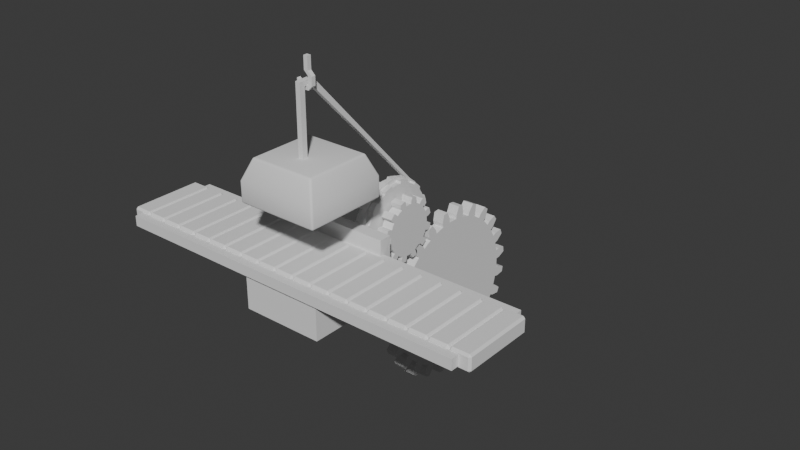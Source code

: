 # Source: Mechanical_Machines.blend  (saved by Blender 4.2.67; exported with 4.5.12 LTS)
import bpy
from mathutils import Matrix  # noqa: F401  (used for matrix-valued properties, if any)

bpy.ops.wm.read_factory_settings(use_empty=True)
scene = bpy.context.scene
scene.name = 'Scene'

# ---- collections
col_mechanical_press = bpy.data.collections.new('Mechanical Press'); scene.collection.children.link(col_mechanical_press)

# ---- node groups
ng_smooth_by_angle = bpy.data.node_groups.new('Smooth by Angle', 'GeometryNodeTree')
_s = ng_smooth_by_angle.interface.new_socket(name='Mesh', in_out='OUTPUT', socket_type='NodeSocketGeometry')
_s = ng_smooth_by_angle.interface.new_socket(name='Mesh', in_out='INPUT', socket_type='NodeSocketGeometry')
_s = ng_smooth_by_angle.interface.new_socket(name='Angle', in_out='INPUT', socket_type='NodeSocketFloat')
_s.subtype = 'ANGLE'
_s.default_value = 0.5236
_s.min_value = 0.0
_s.max_value = 3.142
_s.description = 'Maximum face angle for smooth edges'
_s = ng_smooth_by_angle.interface.new_socket(name='Ignore Sharpness', in_out='INPUT', socket_type='NodeSocketBool')
_s.force_non_field = True
ng_smooth_by_angle.description = 'Set the sharpness of mesh edges based on the angle between the neighboring faces'
ng_smooth_by_angle.is_modifier = True
_N = ng_smooth_by_angle.nodes; _L = ng_smooth_by_angle.links
n0 = _N.new('GeometryNodeSetShadeSmooth'); n0.name = 'Set Shade Smooth'; n0.location = (120, -80)
n0.domain = 'EDGE'
n1 = _N.new('GeometryNodeSetShadeSmooth'); n1.name = 'Set Shade Smooth.001'; n1.location = (300, -80)
n2 = _N.new('NodeGroupOutput'); n2.name = 'Group Output'; n2.location = (480, -80)
n3 = _N.new('GeometryNodeInputMeshEdgeAngle'); n3.name = 'Edge Angle'; n3.location = (-440, -240)
n4 = _N.new('NodeGroupInput'); n4.name = 'Group Input'; n4.location = (-80, -80)
n5 = _N.new('GeometryNodeInputEdgeSmooth'); n5.name = 'Is Edge Smooth'; n5.location = (-260, -120)
n6 = _N.new('GeometryNodeInputShadeSmooth'); n6.name = 'Is Shade Smooth'; n6.location = (-440, -397)
n7 = _N.new('FunctionNodeCompare'); n7.name = 'Compare'; n7.location = (-260, -260)
n7.operation = 'LESS_EQUAL'
n7.inputs[6].default_value = (0.0, 0.0, 0.0, 0.0)
n7.inputs[7].default_value = (0.0, 0.0, 0.0, 0.0)
n8 = _N.new('FunctionNodeBooleanMath'); n8.name = 'Boolean Math.001'; n8.location = (-80, -260)
n9 = _N.new('NodeGroupInput'); n9.name = 'Group Input.001'; n9.location = (-440, -329)
n10 = _N.new('NodeGroupInput'); n10.name = 'Group Input.002'; n10.location = (-259, -189)
n11 = _N.new('FunctionNodeBooleanMath'); n11.name = 'Boolean Math'; n11.location = (-80, -149)
n11.operation = 'OR'
n12 = _N.new('FunctionNodeBooleanMath'); n12.name = 'Boolean Math.002'; n12.location = (-260, -380)
n12.operation = 'OR'
n13 = _N.new('NodeGroupInput'); n13.name = 'Group Input.003'; n13.location = (-440, -460)
_L.new(n3.outputs[0], n7.inputs[0])
_L.new(n1.outputs[0], n2.inputs[0])
_L.new(n9.outputs[1], n7.inputs[1])
_L.new(n7.outputs[0], n8.inputs[0])
_L.new(n4.outputs[0], n0.inputs[0])
_L.new(n0.outputs[0], n1.inputs[0])
_L.new(n8.outputs[0], n0.inputs[2])
_L.new(n10.outputs[2], n11.inputs[1])
_L.new(n5.outputs[0], n11.inputs[0])
_L.new(n11.outputs[0], n0.inputs[1])
_L.new(n13.outputs[2], n12.inputs[1])
_L.new(n6.outputs[0], n12.inputs[0])
_L.new(n12.outputs[0], n8.inputs[1])
n2.is_active_output = True

# ---- world
world_world = bpy.data.worlds.new('World'); scene.world = world_world
world_world.use_nodes = True; world_world.node_tree.nodes.clear()
_N = world_world.node_tree.nodes; _L = world_world.node_tree.links
n0 = _N.new('ShaderNodeOutputWorld'); n0.name = 'World Output'; n0.location = (300, 300)
n1 = _N.new('ShaderNodeBackground'); n1.name = 'Background'; n1.location = (10, 300)
n1.inputs[0].default_value = (0.05088, 0.05088, 0.05088, 1.0)
_L.new(n1.outputs[0], n0.inputs[0])
n0.is_active_output = True
world_world.color = (0.05088, 0.05088, 0.05088)
world_world.sun_shadow_jitter_overblur = 0.0

# ---- meshes
me_cube_002 = bpy.data.meshes.new('Cube.002')
me_cube_002.from_pydata([(0.0, 0.0, 0.0), (0.0, 0.0, 1.0), (2.0, 0.0, 1.0), (2.0, 0.0, 0.0), (0.0, -2.0, 1.0), (0.0, -2.0, 0.0), (2.0, -2.0, 0.0), (2.0, -2.0, 1.0), (0.0, 0.3, 1.0), (0.0, 0.3, 0.0), (2.0, 0.3, 0.0), (2.0, 0.3, 1.0), (2.0, 0.0, 1.5), (0.0, 0.0, 1.5), (2.0, 0.3, 1.5), (0.0, 0.3, 1.5)], [], [(1, 0, 5, 4), (1, 2, 12, 13), (6, 7, 4, 5), (2, 1, 4, 7), (3, 2, 7, 6), (0, 3, 6, 5), (9, 8, 11, 10), (0, 1, 8, 9), (2, 3, 10, 11), (3, 0, 9, 10), (13, 12, 14, 15), (2, 11, 14, 12), (11, 8, 15, 14), (8, 1, 13, 15)])
_uv = me_cube_002.uv_layers.new(name='UVMap')
_uv.uv.foreach_set('vector', [0.625, 0.9375, 0.5, 0.9375, 0.5, 0.9375, 0.625, 0.9375, 0.8125, 0.75, 0.625, 0.75, 0.625, 0.75, 0.8125, 0.75, 0.5, 0.75, 0.625, 0.75, 0.625, 0.9375, 0.5, 0.9375, 0.625, 0.75, 0.8125, 0.75, 0.8125, 0.75, 0.625, 0.75, 0.5, 0.75, 0.625, 0.75, 0.625, 0.75, 0.5, 0.75, 0.5, 0.1875, 0.5, 0.75, 0.5, 0.75, 0.5, 0.1875, 0.5, 0.1875, 0.8125, 0.75, 0.625, 0.75, 0.5, 0.75, 0.5, 0.9375, 0.625, 0.9375, 0.625, 0.9375, 0.5, 0.9375, 0.625, 0.75, 0.5, 0.75, 0.5, 0.75, 0.625, 0.75, 0.5, 0.75, 0.5, 0.1875, 0.5, 0.1875, 0.5, 0.75, 0.8125, 0.75, 0.625, 0.75, 0.625, 0.75, 0.8125, 0.75, 0.625, 0.75, 0.625, 0.75, 0.625, 0.75, 0.625, 0.75, 0.625, 0.75, 0.8125, 0.75, 0.8125, 0.75, 0.625, 0.75, 0.625, 0.9375, 0.625, 0.9375, 0.625, 0.9375, 0.625, 0.9375])
me_cube_002.update()
me_cube_003 = bpy.data.meshes.new('Cube.003')
me_cube_003.from_pydata([(-0.25, -0.9, -0.2), (-0.25, -0.9, 0.2), (-0.25, 0.9, -0.2), (-0.25, 0.9, 0.2), (0.25, -0.9, -0.2), (0.25, -0.9, 0.2), (0.25, 0.9, -0.2), (0.25, 0.9, 0.2)], [], [(0, 1, 3, 2), (2, 3, 7, 6), (6, 7, 5, 4), (4, 5, 1, 0), (2, 6, 4, 0), (7, 3, 1, 5)])
_uv = me_cube_003.uv_layers.new(name='UVMap')
_uv.uv.foreach_set('vector', [0.375, 0.0, 0.625, 0.0, 0.625, 0.25, 0.375, 0.25, 0.375, 0.25, 0.625, 0.25, 0.625, 0.5, 0.375, 0.5, 0.375, 0.5, 0.625, 0.5, 0.625, 0.75, 0.375, 0.75, 0.375, 0.75, 0.625, 0.75, 0.625, 1.0, 0.375, 1.0, 0.125, 0.5, 0.375, 0.5, 0.375, 0.75, 0.125, 0.75, 0.625, 0.5, 0.875, 0.5, 0.875, 0.75, 0.625, 0.75])
me_cube_003.update()
me_cube_004 = bpy.data.meshes.new('Cube.004')
me_cube_004.from_pydata([(-1.0, -1.0, -1.0), (-0.8, -0.8, 5.96e-09), (-1.0, 1.0, -1.0), (-0.8, 0.8, 5.96e-09), (1.0, -1.0, -1.0), (0.8, -0.8, 5.96e-09), (1.0, 1.0, -1.0), (0.8, 0.8, 5.96e-09), (-1.0, -1.0, -0.5), (-1.0, 1.0, -0.5), (1.0, 1.0, -0.5), (1.0, -1.0, -0.5)], [], [(8, 1, 3, 9), (9, 3, 7, 10), (10, 7, 5, 11), (11, 5, 1, 8), (2, 6, 4, 0), (7, 3, 1, 5), (4, 11, 8, 0), (6, 10, 11, 4), (2, 9, 10, 6), (0, 8, 9, 2)])
me_cube_004.polygons.foreach_set('use_smooth', [True] * 10)
_uv = me_cube_004.uv_layers.new(name='UVMap')
_uv.uv.foreach_set('vector', [0.5, 0.0, 0.625, 0.0, 0.625, 0.25, 0.5, 0.25, 0.5, 0.25, 0.625, 0.25, 0.625, 0.5, 0.5, 0.5, 0.5, 0.5, 0.625, 0.5, 0.625, 0.75, 0.5, 0.75, 0.5, 0.75, 0.625, 0.75, 0.625, 1.0, 0.5, 1.0, 0.125, 0.5, 0.375, 0.5, 0.375, 0.75, 0.125, 0.75, 0.625, 0.5, 0.875, 0.5, 0.875, 0.75, 0.625, 0.75, 0.375, 0.75, 0.5, 0.75, 0.5, 1.0, 0.375, 1.0, 0.375, 0.5, 0.5, 0.5, 0.5, 0.75, 0.375, 0.75, 0.375, 0.25, 0.5, 0.25, 0.5, 0.5, 0.375, 0.5, 0.375, 0.0, 0.5, 0.0, 0.5, 0.25, 0.375, 0.25])
me_cube_004.update()
me_gear = bpy.data.meshes.new('Gear')
me_gear.from_pydata([(-0.2, 0.32, -6.453e-08), (-0.2, 0.3173, 0.04177), (-0.2, 0.3091, 0.08282), (-0.2, 0.2956, 0.1225), (-0.2, 0.9, 8.742e-09), (-0.2, 0.8923, 0.1175), (-0.2, 0.8693, 0.2329), (-0.2, 0.8315, 0.3444), (-0.2, 0.9914, 0.1305), (-0.2, 0.9659, 0.2588), (-0.2, 0.9239, 0.3827), (-0.2, 1.085, 0.1796), (-0.2, 1.063, 0.2847), (-0.2, 1.03, 0.3871), (0.2, 0.32, -7.852e-08), (0.2, 0.3173, 0.04177), (0.2, 0.3091, 0.08282), (0.2, 0.2956, 0.1225), (0.2, 0.9, -8.742e-09), (0.2, 0.8923, 0.1175), (0.2, 0.8693, 0.2329), (0.2, 0.8315, 0.3444), (0.2, 0.9914, 0.1305), (0.2, 0.9659, 0.2588), (0.2, 0.9239, 0.3827), (0.2, 1.085, 0.1796), (0.2, 1.063, 0.2847), (0.2, 1.03, 0.3871), (-0.2, 0.2771, 0.16), (-0.2, 0.2539, 0.1948), (-0.2, 0.2263, 0.2263), (-0.2, 0.1948, 0.2539), (-0.2, 0.7794, 0.45), (-0.2, 0.714, 0.5479), (-0.2, 0.6364, 0.6364), (-0.2, 0.5479, 0.714), (-0.2, 0.7934, 0.6088), (-0.2, 0.7071, 0.7071), (-0.2, 0.6088, 0.7934), (-0.2, 0.8501, 0.6981), (-0.2, 0.7778, 0.7778), (-0.2, 0.6981, 0.8501), (0.2, 0.2771, 0.16), (0.2, 0.2539, 0.1948), (0.2, 0.2263, 0.2263), (0.2, 0.1948, 0.2539), (0.2, 0.7794, 0.45), (0.2, 0.714, 0.5479), (0.2, 0.6364, 0.6364), (0.2, 0.5479, 0.714), (0.2, 0.7934, 0.6088), (0.2, 0.7071, 0.7071), (0.2, 0.6088, 0.7934), (0.2, 0.8501, 0.6981), (0.2, 0.7778, 0.7778), (0.2, 0.6981, 0.8501), (-0.2, 0.16, 0.2771), (-0.2, 0.1225, 0.2956), (-0.2, 0.08282, 0.3091), (-0.2, 0.04177, 0.3173), (-0.2, 0.45, 0.7794), (-0.2, 0.3444, 0.8315), (-0.2, 0.2329, 0.8693), (-0.2, 0.1175, 0.8923), (-0.2, 0.3827, 0.9239), (-0.2, 0.2588, 0.9659), (-0.2, 0.1305, 0.9914), (-0.2, 0.3871, 1.03), (-0.2, 0.2847, 1.063), (-0.2, 0.1796, 1.085), (0.2, 0.16, 0.2771), (0.2, 0.1225, 0.2956), (0.2, 0.08282, 0.3091), (0.2, 0.04177, 0.3173), (0.2, 0.45, 0.7794), (0.2, 0.3444, 0.8315), (0.2, 0.2329, 0.8693), (0.2, 0.1175, 0.8923), (0.2, 0.3827, 0.9239), (0.2, 0.2588, 0.9659), (0.2, 0.1305, 0.9914), (0.2, 0.3871, 1.03), (0.2, 0.2847, 1.063), (0.2, 0.1796, 1.085), (-0.2, -6.994e-09, 0.32), (-0.2, -0.04177, 0.3173), (-0.2, -0.08282, 0.3091), (-0.2, -0.1225, 0.2956), (-0.2, -8.742e-09, 0.9), (-0.2, -0.1175, 0.8923), (-0.2, -0.2329, 0.8693), (-0.2, -0.3444, 0.8315), (-0.2, -0.1305, 0.9914), (-0.2, -0.2588, 0.9659), (-0.2, -0.3827, 0.9239), (-0.2, -0.1796, 1.085), (-0.2, -0.2847, 1.063), (-0.2, -0.3871, 1.03), (0.2, 6.994e-09, 0.32), (0.2, -0.04177, 0.3173), (0.2, -0.08282, 0.3091), (0.2, -0.1225, 0.2956), (0.2, 8.742e-09, 0.9), (0.2, -0.1175, 0.8923), (0.2, -0.2329, 0.8693), (0.2, -0.3444, 0.8315), (0.2, -0.1305, 0.9914), (0.2, -0.2588, 0.9659), (0.2, -0.3827, 0.9239), (0.2, -0.1796, 1.085), (0.2, -0.2847, 1.063), (0.2, -0.3871, 1.03), (-0.2, -0.16, 0.2771), (-0.2, -0.1948, 0.2539), (-0.2, -0.2263, 0.2263), (-0.2, -0.2539, 0.1948), (-0.2, -0.45, 0.7794), (-0.2, -0.5479, 0.714), (-0.2, -0.6364, 0.6364), (-0.2, -0.714, 0.5479), (-0.2, -0.6088, 0.7934), (-0.2, -0.7071, 0.7071), (-0.2, -0.7934, 0.6088), (-0.2, -0.6981, 0.8501), (-0.2, -0.7778, 0.7778), (-0.2, -0.8501, 0.6981), (0.2, -0.16, 0.2771), (0.2, -0.1948, 0.2539), (0.2, -0.2263, 0.2263), (0.2, -0.2539, 0.1948), (0.2, -0.45, 0.7794), (0.2, -0.5479, 0.714), (0.2, -0.6364, 0.6364), (0.2, -0.714, 0.5479), (0.2, -0.6088, 0.7934), (0.2, -0.7071, 0.7071), (0.2, -0.7934, 0.6088), (0.2, -0.6981, 0.8501), (0.2, -0.7778, 0.7778), (0.2, -0.8501, 0.6981), (-0.2, -0.2771, 0.16), (-0.2, -0.2956, 0.1225), (-0.2, -0.3091, 0.08282), (-0.2, -0.3173, 0.04177), (-0.2, -0.7794, 0.45), (-0.2, -0.8315, 0.3444), (-0.2, -0.8693, 0.2329), (-0.2, -0.8923, 0.1175), (-0.2, -0.9239, 0.3827), (-0.2, -0.9659, 0.2588), (-0.2, -0.9914, 0.1305), (-0.2, -1.03, 0.3871), (-0.2, -1.063, 0.2847), (-0.2, -1.085, 0.1796), (0.2, -0.2771, 0.16), (0.2, -0.2956, 0.1225), (0.2, -0.3091, 0.08282), (0.2, -0.3173, 0.04177), (0.2, -0.7794, 0.45), (0.2, -0.8315, 0.3444), (0.2, -0.8693, 0.2329), (0.2, -0.8923, 0.1175), (0.2, -0.9239, 0.3827), (0.2, -0.9659, 0.2588), (0.2, -0.9914, 0.1305), (0.2, -1.03, 0.3871), (0.2, -1.063, 0.2847), (0.2, -1.085, 0.1796), (-0.2, -0.32, -6.453e-08), (-0.2, -0.3173, -0.04177), (-0.2, -0.3091, -0.08282), (-0.2, -0.2956, -0.1225), (-0.2, -0.9, 8.742e-09), (-0.2, -0.8923, -0.1175), (-0.2, -0.8693, -0.2329), (-0.2, -0.8315, -0.3444), (-0.2, -0.9914, -0.1305), (-0.2, -0.9659, -0.2588), (-0.2, -0.9239, -0.3827), (-0.2, -1.085, -0.1796), (-0.2, -1.063, -0.2847), (-0.2, -1.03, -0.3871), (0.2, -0.32, -7.852e-08), (0.2, -0.3173, -0.04177), (0.2, -0.3091, -0.08282), (0.2, -0.2956, -0.1225), (0.2, -0.9, -8.742e-09), (0.2, -0.8923, -0.1175), (0.2, -0.8693, -0.2329), (0.2, -0.8315, -0.3444), (0.2, -0.9914, -0.1305), (0.2, -0.9659, -0.2588), (0.2, -0.9239, -0.3827), (0.2, -1.085, -0.1796), (0.2, -1.063, -0.2847), (0.2, -1.03, -0.3871), (-0.2, -0.2771, -0.16), (-0.2, -0.2539, -0.1948), (-0.2, -0.2263, -0.2263), (-0.2, -0.1948, -0.2539), (-0.2, -0.7794, -0.45), (-0.2, -0.714, -0.5479), (-0.2, -0.6364, -0.6364), (-0.2, -0.5479, -0.714), (-0.2, -0.7934, -0.6088), (-0.2, -0.7071, -0.7071), (-0.2, -0.6088, -0.7934), (-0.2, -0.8501, -0.6981), (-0.2, -0.7778, -0.7778), (-0.2, -0.6981, -0.8501), (0.2, -0.2771, -0.16), (0.2, -0.2539, -0.1948), (0.2, -0.2263, -0.2263), (0.2, -0.1948, -0.2539), (0.2, -0.7794, -0.45), (0.2, -0.714, -0.5479), (0.2, -0.6364, -0.6364), (0.2, -0.5479, -0.714), (0.2, -0.7934, -0.6088), (0.2, -0.7071, -0.7071), (0.2, -0.6088, -0.7934), (0.2, -0.8501, -0.6981), (0.2, -0.7778, -0.7778), (0.2, -0.6981, -0.8501), (-0.2, -0.16, -0.2771), (-0.2, -0.1225, -0.2956), (-0.2, -0.08282, -0.3091), (-0.2, -0.04177, -0.3173), (-0.2, -0.45, -0.7794), (-0.2, -0.3444, -0.8315), (-0.2, -0.2329, -0.8693), (-0.2, -0.1175, -0.8923), (-0.2, -0.3827, -0.9239), (-0.2, -0.2588, -0.9659), (-0.2, -0.1305, -0.9914), (-0.2, -0.3871, -1.03), (-0.2, -0.2847, -1.063), (-0.2, -0.1796, -1.085), (0.2, -0.16, -0.2771), (0.2, -0.1225, -0.2956), (0.2, -0.08282, -0.3091), (0.2, -0.04177, -0.3173), (0.2, -0.45, -0.7794), (0.2, -0.3444, -0.8315), (0.2, -0.2329, -0.8693), (0.2, -0.1175, -0.8923), (0.2, -0.3827, -0.9239), (0.2, -0.2588, -0.9659), (0.2, -0.1305, -0.9914), (0.2, -0.3871, -1.03), (0.2, -0.2847, -1.063), (0.2, -0.1796, -1.085), (-0.2, -6.994e-09, -0.32), (-0.2, 0.04177, -0.3173), (-0.2, 0.08282, -0.3091), (-0.2, 0.1225, -0.2956), (-0.2, -8.742e-09, -0.9), (-0.2, 0.1175, -0.8923), (-0.2, 0.2329, -0.8693), (-0.2, 0.3444, -0.8315), (-0.2, 0.1305, -0.9914), (-0.2, 0.2588, -0.9659), (-0.2, 0.3827, -0.9239), (-0.2, 0.1796, -1.085), (-0.2, 0.2847, -1.063), (-0.2, 0.3871, -1.03), (0.2, 6.994e-09, -0.32), (0.2, 0.04177, -0.3173), (0.2, 0.08282, -0.3091), (0.2, 0.1225, -0.2956), (0.2, 8.742e-09, -0.9), (0.2, 0.1175, -0.8923), (0.2, 0.2329, -0.8693), (0.2, 0.3444, -0.8315), (0.2, 0.1305, -0.9914), (0.2, 0.2588, -0.9659), (0.2, 0.3827, -0.9239), (0.2, 0.1796, -1.085), (0.2, 0.2847, -1.063), (0.2, 0.3871, -1.03), (-0.2, 0.16, -0.2771), (-0.2, 0.1948, -0.2539), (-0.2, 0.2263, -0.2263), (-0.2, 0.2539, -0.1948), (-0.2, 0.45, -0.7794), (-0.2, 0.5479, -0.714), (-0.2, 0.6364, -0.6364), (-0.2, 0.714, -0.5479), (-0.2, 0.6088, -0.7934), (-0.2, 0.7071, -0.7071), (-0.2, 0.7934, -0.6088), (-0.2, 0.6981, -0.8501), (-0.2, 0.7778, -0.7778), (-0.2, 0.8501, -0.6981), (0.2, 0.16, -0.2771), (0.2, 0.1948, -0.2539), (0.2, 0.2263, -0.2263), (0.2, 0.2539, -0.1948), (0.2, 0.45, -0.7794), (0.2, 0.5479, -0.714), (0.2, 0.6364, -0.6364), (0.2, 0.714, -0.5479), (0.2, 0.6088, -0.7934), (0.2, 0.7071, -0.7071), (0.2, 0.7934, -0.6088), (0.2, 0.6981, -0.8501), (0.2, 0.7778, -0.7778), (0.2, 0.8501, -0.6981), (-0.2, 0.2771, -0.16), (-0.2, 0.2956, -0.1225), (-0.2, 0.3091, -0.08282), (-0.2, 0.3173, -0.04177), (-0.2, 0.7794, -0.45), (-0.2, 0.8315, -0.3444), (-0.2, 0.8693, -0.2329), (-0.2, 0.8923, -0.1175), (-0.2, 0.9239, -0.3827), (-0.2, 0.9659, -0.2588), (-0.2, 0.9914, -0.1305), (-0.2, 1.03, -0.3871), (-0.2, 1.063, -0.2847), (-0.2, 1.085, -0.1796), (0.2, 0.2771, -0.16), (0.2, 0.2956, -0.1225), (0.2, 0.3091, -0.08282), (0.2, 0.3173, -0.04177), (0.2, 0.7794, -0.45), (0.2, 0.8315, -0.3444), (0.2, 0.8693, -0.2329), (0.2, 0.8923, -0.1175), (0.2, 0.9239, -0.3827), (0.2, 0.9659, -0.2588), (0.2, 0.9914, -0.1305), (0.2, 1.03, -0.3871), (0.2, 1.063, -0.2847), (0.2, 1.085, -0.1796), (-0.2, 1.788e-07, -1.539e-07), (0.2, 1.863e-07, -1.711e-07)], [], [(4, 0, 1, 5), (5, 1, 2, 6), (6, 2, 3, 7), (8, 5, 6, 9), (9, 6, 7, 10), (11, 8, 9, 12), (12, 9, 10, 13), (14, 18, 19, 15), (15, 19, 20, 16), (16, 20, 21, 17), (19, 22, 23, 20), (20, 23, 24, 21), (22, 25, 26, 23), (23, 26, 27, 24), (18, 4, 5, 19), (19, 5, 8, 22), (22, 8, 11, 25), (25, 11, 12, 26), (26, 12, 13, 27), (27, 13, 10, 24), (24, 10, 7, 21), (32, 28, 29, 33), (33, 29, 30, 34), (34, 30, 31, 35), (36, 33, 34, 37), (37, 34, 35, 38), (39, 36, 37, 40), (40, 37, 38, 41), (42, 46, 47, 43), (43, 47, 48, 44), (44, 48, 49, 45), (47, 50, 51, 48), (48, 51, 52, 49), (50, 53, 54, 51), (51, 54, 55, 52), (46, 32, 33, 47), (47, 33, 36, 50), (50, 36, 39, 53), (53, 39, 40, 54), (54, 40, 41, 55), (55, 41, 38, 52), (52, 38, 35, 49), (3, 28, 32, 7), (7, 32, 46, 21), (21, 46, 42, 17), (60, 56, 57, 61), (61, 57, 58, 62), (62, 58, 59, 63), (64, 61, 62, 65), (65, 62, 63, 66), (67, 64, 65, 68), (68, 65, 66, 69), (70, 74, 75, 71), (71, 75, 76, 72), (72, 76, 77, 73), (75, 78, 79, 76), (76, 79, 80, 77), (78, 81, 82, 79), (79, 82, 83, 80), (74, 60, 61, 75), (75, 61, 64, 78), (78, 64, 67, 81), (81, 67, 68, 82), (82, 68, 69, 83), (83, 69, 66, 80), (80, 66, 63, 77), (31, 56, 60, 35), (35, 60, 74, 49), (49, 74, 70, 45), (88, 84, 85, 89), (89, 85, 86, 90), (90, 86, 87, 91), (92, 89, 90, 93), (93, 90, 91, 94), (95, 92, 93, 96), (96, 93, 94, 97), (98, 102, 103, 99), (99, 103, 104, 100), (100, 104, 105, 101), (103, 106, 107, 104), (104, 107, 108, 105), (106, 109, 110, 107), (107, 110, 111, 108), (102, 88, 89, 103), (103, 89, 92, 106), (106, 92, 95, 109), (109, 95, 96, 110), (110, 96, 97, 111), (111, 97, 94, 108), (108, 94, 91, 105), (59, 84, 88, 63), (63, 88, 102, 77), (77, 102, 98, 73), (116, 112, 113, 117), (117, 113, 114, 118), (118, 114, 115, 119), (120, 117, 118, 121), (121, 118, 119, 122), (123, 120, 121, 124), (124, 121, 122, 125), (126, 130, 131, 127), (127, 131, 132, 128), (128, 132, 133, 129), (131, 134, 135, 132), (132, 135, 136, 133), (134, 137, 138, 135), (135, 138, 139, 136), (130, 116, 117, 131), (131, 117, 120, 134), (134, 120, 123, 137), (137, 123, 124, 138), (138, 124, 125, 139), (139, 125, 122, 136), (136, 122, 119, 133), (87, 112, 116, 91), (91, 116, 130, 105), (105, 130, 126, 101), (144, 140, 141, 145), (145, 141, 142, 146), (146, 142, 143, 147), (148, 145, 146, 149), (149, 146, 147, 150), (151, 148, 149, 152), (152, 149, 150, 153), (154, 158, 159, 155), (155, 159, 160, 156), (156, 160, 161, 157), (159, 162, 163, 160), (160, 163, 164, 161), (162, 165, 166, 163), (163, 166, 167, 164), (158, 144, 145, 159), (159, 145, 148, 162), (162, 148, 151, 165), (165, 151, 152, 166), (166, 152, 153, 167), (167, 153, 150, 164), (164, 150, 147, 161), (115, 140, 144, 119), (119, 144, 158, 133), (133, 158, 154, 129), (172, 168, 169, 173), (173, 169, 170, 174), (174, 170, 171, 175), (176, 173, 174, 177), (177, 174, 175, 178), (179, 176, 177, 180), (180, 177, 178, 181), (182, 186, 187, 183), (183, 187, 188, 184), (184, 188, 189, 185), (187, 190, 191, 188), (188, 191, 192, 189), (190, 193, 194, 191), (191, 194, 195, 192), (186, 172, 173, 187), (187, 173, 176, 190), (190, 176, 179, 193), (193, 179, 180, 194), (194, 180, 181, 195), (195, 181, 178, 192), (192, 178, 175, 189), (143, 168, 172, 147), (147, 172, 186, 161), (161, 186, 182, 157), (200, 196, 197, 201), (201, 197, 198, 202), (202, 198, 199, 203), (204, 201, 202, 205), (205, 202, 203, 206), (207, 204, 205, 208), (208, 205, 206, 209), (210, 214, 215, 211), (211, 215, 216, 212), (212, 216, 217, 213), (215, 218, 219, 216), (216, 219, 220, 217), (218, 221, 222, 219), (219, 222, 223, 220), (214, 200, 201, 215), (215, 201, 204, 218), (218, 204, 207, 221), (221, 207, 208, 222), (222, 208, 209, 223), (223, 209, 206, 220), (220, 206, 203, 217), (171, 196, 200, 175), (175, 200, 214, 189), (189, 214, 210, 185), (228, 224, 225, 229), (229, 225, 226, 230), (230, 226, 227, 231), (232, 229, 230, 233), (233, 230, 231, 234), (235, 232, 233, 236), (236, 233, 234, 237), (238, 242, 243, 239), (239, 243, 244, 240), (240, 244, 245, 241), (243, 246, 247, 244), (244, 247, 248, 245), (246, 249, 250, 247), (247, 250, 251, 248), (242, 228, 229, 243), (243, 229, 232, 246), (246, 232, 235, 249), (249, 235, 236, 250), (250, 236, 237, 251), (251, 237, 234, 248), (248, 234, 231, 245), (199, 224, 228, 203), (203, 228, 242, 217), (217, 242, 238, 213), (256, 252, 253, 257), (257, 253, 254, 258), (258, 254, 255, 259), (260, 257, 258, 261), (261, 258, 259, 262), (263, 260, 261, 264), (264, 261, 262, 265), (266, 270, 271, 267), (267, 271, 272, 268), (268, 272, 273, 269), (271, 274, 275, 272), (272, 275, 276, 273), (274, 277, 278, 275), (275, 278, 279, 276), (270, 256, 257, 271), (271, 257, 260, 274), (274, 260, 263, 277), (277, 263, 264, 278), (278, 264, 265, 279), (279, 265, 262, 276), (276, 262, 259, 273), (227, 252, 256, 231), (231, 256, 270, 245), (245, 270, 266, 241), (284, 280, 281, 285), (285, 281, 282, 286), (286, 282, 283, 287), (288, 285, 286, 289), (289, 286, 287, 290), (291, 288, 289, 292), (292, 289, 290, 293), (294, 298, 299, 295), (295, 299, 300, 296), (296, 300, 301, 297), (299, 302, 303, 300), (300, 303, 304, 301), (302, 305, 306, 303), (303, 306, 307, 304), (298, 284, 285, 299), (299, 285, 288, 302), (302, 288, 291, 305), (305, 291, 292, 306), (306, 292, 293, 307), (307, 293, 290, 304), (304, 290, 287, 301), (255, 280, 284, 259), (259, 284, 298, 273), (273, 298, 294, 269), (312, 308, 309, 313), (313, 309, 310, 314), (314, 310, 311, 315), (316, 313, 314, 317), (317, 314, 315, 318), (319, 316, 317, 320), (320, 317, 318, 321), (322, 326, 327, 323), (323, 327, 328, 324), (324, 328, 329, 325), (327, 330, 331, 328), (328, 331, 332, 329), (330, 333, 334, 331), (331, 334, 335, 332), (326, 312, 313, 327), (327, 313, 316, 330), (330, 316, 319, 333), (333, 319, 320, 334), (334, 320, 321, 335), (335, 321, 318, 332), (332, 318, 315, 329), (283, 308, 312, 287), (287, 312, 326, 301), (301, 326, 322, 297), (311, 0, 4, 315), (315, 4, 18, 329), (329, 18, 14, 325), (169, 168, 336), (100, 101, 337), (128, 129, 337), (197, 196, 336), (156, 157, 337), (225, 224, 336), (184, 185, 337), (253, 252, 336), (17, 42, 337), (325, 14, 337), (212, 213, 337), (281, 280, 336), (45, 70, 337), (14, 15, 337), (240, 241, 337), (309, 308, 336), (73, 98, 337), (43, 44, 337), (268, 269, 337), (101, 126, 337), (71, 72, 337), (296, 297, 337), (129, 154, 337), (99, 100, 337), (324, 325, 337), (127, 128, 337), (157, 182, 337), (155, 156, 337), (185, 210, 337), (183, 184, 337), (213, 238, 337), (28, 3, 336), (0, 311, 336), (211, 212, 337), (241, 266, 337), (56, 31, 336), (239, 240, 337), (269, 294, 337), (84, 59, 336), (267, 268, 337), (297, 322, 337), (112, 87, 336), (295, 296, 337), (140, 115, 336), (42, 43, 337), (323, 324, 337), (168, 143, 336), (70, 71, 337), (72, 73, 337), (141, 140, 336), (113, 112, 336), (44, 45, 337), (310, 309, 336), (85, 84, 336), (282, 281, 336), (57, 56, 336), (254, 253, 336), (29, 28, 336), (226, 225, 336), (15, 16, 337), (198, 197, 336), (170, 169, 336), (142, 141, 336), (114, 113, 336), (311, 310, 336), (86, 85, 336), (283, 282, 336), (58, 57, 336), (255, 254, 336), (30, 29, 336), (227, 226, 336), (16, 17, 337), (199, 198, 336), (171, 170, 336), (1, 0, 336), (143, 142, 336), (115, 114, 336), (87, 86, 336), (59, 58, 336), (31, 30, 336), (2, 1, 336), (3, 2, 336), (322, 323, 337), (294, 295, 337), (266, 267, 337), (238, 239, 337), (210, 211, 337), (308, 283, 336), (182, 183, 337), (280, 255, 336), (154, 155, 337), (252, 227, 336), (126, 127, 337), (224, 199, 336), (98, 99, 337), (196, 171, 336)])
me_gear.update()
me_gear_001 = bpy.data.meshes.new('Gear.001')
me_gear_001.from_pydata([(-0.2, -4.768e-08, -0.3), (-0.2, 0.03916, -0.2974), (-0.2, 0.07765, -0.2898), (-0.2, 0.1148, -0.2772), (-0.2, 0.0, -1.0), (-0.2, 0.1305, -0.9914), (-0.2, 0.2588, -0.9659), (-0.2, 0.3827, -0.9239), (-0.2, 0.1305, -0.9914), (-0.2, 0.2588, -0.9659), (-0.2, 0.3827, -0.9239), (-0.2, 0.1551, -1.038), (-0.2, 0.2718, -1.014), (-0.2, 0.3849, -0.9769), (0.2, -4.768e-08, -0.3), (0.2, 0.03916, -0.2974), (0.2, 0.07765, -0.2898), (0.2, 0.1148, -0.2772), (0.2, 0.0, -1.0), (0.2, 0.1305, -0.9914), (0.2, 0.2588, -0.9659), (0.2, 0.3827, -0.9239), (0.2, 0.1305, -0.9914), (0.2, 0.2588, -0.9659), (0.2, 0.3827, -0.9239), (0.2, 0.1551, -1.038), (0.2, 0.2718, -1.014), (0.2, 0.3849, -0.9769), (-0.2, 0.15, -0.2598), (-0.2, 0.1826, -0.238), (-0.2, 0.2121, -0.2121), (-0.2, 0.238, -0.1826), (-0.2, 0.5, -0.866), (-0.2, 0.6088, -0.7934), (-0.2, 0.7071, -0.7071), (-0.2, 0.7934, -0.6088), (-0.2, 0.6088, -0.7934), (-0.2, 0.7071, -0.7071), (-0.2, 0.7934, -0.6088), (-0.2, 0.6535, -0.8218), (-0.2, 0.7425, -0.7425), (-0.2, 0.8218, -0.6535), (0.2, 0.15, -0.2598), (0.2, 0.1826, -0.238), (0.2, 0.2121, -0.2121), (0.2, 0.238, -0.1826), (0.2, 0.5, -0.866), (0.2, 0.6088, -0.7934), (0.2, 0.7071, -0.7071), (0.2, 0.7934, -0.6088), (0.2, 0.6088, -0.7934), (0.2, 0.7071, -0.7071), (0.2, 0.7934, -0.6088), (0.2, 0.6535, -0.8218), (0.2, 0.7425, -0.7425), (0.2, 0.8218, -0.6535), (-0.2, 0.2598, -0.15), (-0.2, 0.2772, -0.1148), (-0.2, 0.2898, -0.07765), (-0.2, 0.2974, -0.03916), (-0.2, 0.866, -0.5), (-0.2, 0.9239, -0.3827), (-0.2, 0.9659, -0.2588), (-0.2, 0.9914, -0.1305), (-0.2, 0.9239, -0.3827), (-0.2, 0.9659, -0.2588), (-0.2, 0.9914, -0.1305), (-0.2, 0.9769, -0.3849), (-0.2, 1.014, -0.2718), (-0.2, 1.038, -0.1551), (0.2, 0.2598, -0.15), (0.2, 0.2772, -0.1148), (0.2, 0.2898, -0.07765), (0.2, 0.2974, -0.03916), (0.2, 0.866, -0.5), (0.2, 0.9239, -0.3827), (0.2, 0.9659, -0.2588), (0.2, 0.9914, -0.1305), (0.2, 0.9239, -0.3827), (0.2, 0.9659, -0.2588), (0.2, 0.9914, -0.1305), (0.2, 0.9769, -0.3849), (0.2, 1.014, -0.2718), (0.2, 1.038, -0.1551), (-0.2, 0.3, 6.247e-08), (-0.2, 0.2974, 0.03916), (-0.2, 0.2898, 0.07765), (-0.2, 0.2772, 0.1148), (-0.2, 1.0, -1.51e-08), (-0.2, 0.9914, 0.1305), (-0.2, 0.9659, 0.2588), (-0.2, 0.9239, 0.3827), (-0.2, 0.9914, 0.1305), (-0.2, 0.9659, 0.2588), (-0.2, 0.9239, 0.3827), (-0.2, 1.038, 0.1551), (-0.2, 1.014, 0.2718), (-0.2, 0.9769, 0.3849), (0.2, 0.3, 8.059e-08), (0.2, 0.2974, 0.03916), (0.2, 0.2898, 0.07765), (0.2, 0.2772, 0.1148), (0.2, 1.0, 1.51e-08), (0.2, 0.9914, 0.1305), (0.2, 0.9659, 0.2588), (0.2, 0.9239, 0.3827), (0.2, 0.9914, 0.1305), (0.2, 0.9659, 0.2588), (0.2, 0.9239, 0.3827), (0.2, 1.038, 0.1551), (0.2, 1.014, 0.2718), (0.2, 0.9769, 0.3849), (-0.2, 0.2598, 0.15), (-0.2, 0.238, 0.1826), (-0.2, 0.2121, 0.2121), (-0.2, 0.1826, 0.238), (-0.2, 0.866, 0.5), (-0.2, 0.7934, 0.6088), (-0.2, 0.7071, 0.7071), (-0.2, 0.6088, 0.7934), (-0.2, 0.7934, 0.6088), (-0.2, 0.7071, 0.7071), (-0.2, 0.6088, 0.7934), (-0.2, 0.8218, 0.6535), (-0.2, 0.7425, 0.7425), (-0.2, 0.6535, 0.8218), (0.2, 0.2598, 0.15), (0.2, 0.238, 0.1826), (0.2, 0.2121, 0.2121), (0.2, 0.1826, 0.238), (0.2, 0.866, 0.5), (0.2, 0.7934, 0.6088), (0.2, 0.7071, 0.7071), (0.2, 0.6088, 0.7934), (0.2, 0.7934, 0.6088), (0.2, 0.7071, 0.7071), (0.2, 0.6088, 0.7934), (0.2, 0.8218, 0.6535), (0.2, 0.7425, 0.7425), (0.2, 0.6535, 0.8218), (-0.2, 0.15, 0.2598), (-0.2, 0.1148, 0.2772), (-0.2, 0.07765, 0.2898), (-0.2, 0.03916, 0.2974), (-0.2, 0.5, 0.866), (-0.2, 0.3827, 0.9239), (-0.2, 0.2588, 0.9659), (-0.2, 0.1305, 0.9914), (-0.2, 0.3827, 0.9239), (-0.2, 0.2588, 0.9659), (-0.2, 0.1305, 0.9914), (-0.2, 0.3849, 0.9769), (-0.2, 0.2718, 1.014), (-0.2, 0.1551, 1.038), (0.2, 0.15, 0.2598), (0.2, 0.1148, 0.2772), (0.2, 0.07765, 0.2898), (0.2, 0.03916, 0.2974), (0.2, 0.5, 0.866), (0.2, 0.3827, 0.9239), (0.2, 0.2588, 0.9659), (0.2, 0.1305, 0.9914), (0.2, 0.3827, 0.9239), (0.2, 0.2588, 0.9659), (0.2, 0.1305, 0.9914), (0.2, 0.3849, 0.9769), (0.2, 0.2718, 1.014), (0.2, 0.1551, 1.038), (-0.2, -4.768e-08, 0.3), (-0.2, -0.03916, 0.2974), (-0.2, -0.07765, 0.2898), (-0.2, -0.1148, 0.2772), (-0.2, 1.225e-16, 1.0), (-0.2, -0.1305, 0.9914), (-0.2, -0.2588, 0.9659), (-0.2, -0.3827, 0.9239), (-0.2, -0.1305, 0.9914), (-0.2, -0.2588, 0.9659), (-0.2, -0.3827, 0.9239), (-0.2, -0.1551, 1.038), (-0.2, -0.2718, 1.014), (-0.2, -0.3849, 0.9769), (0.2, -4.768e-08, 0.3), (0.2, -0.03916, 0.2974), (0.2, -0.07765, 0.2898), (0.2, -0.1148, 0.2772), (0.2, 1.225e-16, 1.0), (0.2, -0.1305, 0.9914), (0.2, -0.2588, 0.9659), (0.2, -0.3827, 0.9239), (0.2, -0.1305, 0.9914), (0.2, -0.2588, 0.9659), (0.2, -0.3827, 0.9239), (0.2, -0.1551, 1.038), (0.2, -0.2718, 1.014), (0.2, -0.3849, 0.9769), (-0.2, -0.15, 0.2598), (-0.2, -0.1826, 0.238), (-0.2, -0.2121, 0.2121), (-0.2, -0.238, 0.1826), (-0.2, -0.5, 0.866), (-0.2, -0.6088, 0.7934), (-0.2, -0.7071, 0.7071), (-0.2, -0.7934, 0.6088), (-0.2, -0.6088, 0.7934), (-0.2, -0.7071, 0.7071), (-0.2, -0.7934, 0.6088), (-0.2, -0.6535, 0.8218), (-0.2, -0.7425, 0.7425), (-0.2, -0.8218, 0.6535), (0.2, -0.15, 0.2598), (0.2, -0.1826, 0.238), (0.2, -0.2121, 0.2121), (0.2, -0.238, 0.1826), (0.2, -0.5, 0.866), (0.2, -0.6088, 0.7934), (0.2, -0.7071, 0.7071), (0.2, -0.7934, 0.6088), (0.2, -0.6088, 0.7934), (0.2, -0.7071, 0.7071), (0.2, -0.7934, 0.6088), (0.2, -0.6535, 0.8218), (0.2, -0.7425, 0.7425), (0.2, -0.8218, 0.6535), (-0.2, -0.2598, 0.15), (-0.2, -0.2772, 0.1148), (-0.2, -0.2898, 0.07765), (-0.2, -0.2974, 0.03916), (-0.2, -0.866, 0.5), (-0.2, -0.9239, 0.3827), (-0.2, -0.9659, 0.2588), (-0.2, -0.9914, 0.1305), (-0.2, -0.9239, 0.3827), (-0.2, -0.9659, 0.2588), (-0.2, -0.9914, 0.1305), (-0.2, -0.9769, 0.3849), (-0.2, -1.014, 0.2718), (-0.2, -1.038, 0.1551), (0.2, -0.2598, 0.15), (0.2, -0.2772, 0.1148), (0.2, -0.2898, 0.07765), (0.2, -0.2974, 0.03916), (0.2, -0.866, 0.5), (0.2, -0.9239, 0.3827), (0.2, -0.9659, 0.2588), (0.2, -0.9914, 0.1305), (0.2, -0.9239, 0.3827), (0.2, -0.9659, 0.2588), (0.2, -0.9914, 0.1305), (0.2, -0.9769, 0.3849), (0.2, -1.014, 0.2718), (0.2, -1.038, 0.1551), (-0.2, -0.3, 6.247e-08), (-0.2, -0.2974, -0.03916), (-0.2, -0.2898, -0.07765), (-0.2, -0.2772, -0.1148), (-0.2, -1.0, -1.51e-08), (-0.2, -0.9914, -0.1305), (-0.2, -0.9659, -0.2588), (-0.2, -0.9239, -0.3827), (-0.2, -0.9914, -0.1305), (-0.2, -0.9659, -0.2588), (-0.2, -0.9239, -0.3827), (-0.2, -1.038, -0.1551), (-0.2, -1.014, -0.2718), (-0.2, -0.9769, -0.3849), (0.2, -0.3, 8.059e-08), (0.2, -0.2974, -0.03916), (0.2, -0.2898, -0.07765), (0.2, -0.2772, -0.1148), (0.2, -1.0, 1.51e-08), (0.2, -0.9914, -0.1305), (0.2, -0.9659, -0.2588), (0.2, -0.9239, -0.3827), (0.2, -0.9914, -0.1305), (0.2, -0.9659, -0.2588), (0.2, -0.9239, -0.3827), (0.2, -1.038, -0.1551), (0.2, -1.014, -0.2718), (0.2, -0.9769, -0.3849), (-0.2, -0.2598, -0.15), (-0.2, -0.238, -0.1826), (-0.2, -0.2121, -0.2121), (-0.2, -0.1826, -0.238), (-0.2, -0.866, -0.5), (-0.2, -0.7934, -0.6088), (-0.2, -0.7071, -0.7071), (-0.2, -0.6088, -0.7934), (-0.2, -0.7934, -0.6088), (-0.2, -0.7071, -0.7071), (-0.2, -0.6088, -0.7934), (-0.2, -0.8218, -0.6535), (-0.2, -0.7425, -0.7425), (-0.2, -0.6535, -0.8218), (0.2, -0.2598, -0.15), (0.2, -0.238, -0.1826), (0.2, -0.2121, -0.2121), (0.2, -0.1826, -0.238), (0.2, -0.866, -0.5), (0.2, -0.7934, -0.6088), (0.2, -0.7071, -0.7071), (0.2, -0.6088, -0.7934), (0.2, -0.7934, -0.6088), (0.2, -0.7071, -0.7071), (0.2, -0.6088, -0.7934), (0.2, -0.8218, -0.6535), (0.2, -0.7425, -0.7425), (0.2, -0.6535, -0.8218), (-0.2, -0.15, -0.2598), (-0.2, -0.1148, -0.2772), (-0.2, -0.07765, -0.2898), (-0.2, -0.03916, -0.2974), (-0.2, -0.5, -0.866), (-0.2, -0.3827, -0.9239), (-0.2, -0.2588, -0.9659), (-0.2, -0.1305, -0.9914), (-0.2, -0.3827, -0.9239), (-0.2, -0.2588, -0.9659), (-0.2, -0.1305, -0.9914), (-0.2, -0.3849, -0.9769), (-0.2, -0.2718, -1.014), (-0.2, -0.1551, -1.038), (0.2, -0.15, -0.2598), (0.2, -0.1148, -0.2772), (0.2, -0.07765, -0.2898), (0.2, -0.03916, -0.2974), (0.2, -0.5, -0.866), (0.2, -0.3827, -0.9239), (0.2, -0.2588, -0.9659), (0.2, -0.1305, -0.9914), (0.2, -0.3827, -0.9239), (0.2, -0.2588, -0.9659), (0.2, -0.1305, -0.9914), (0.2, -0.3849, -0.9769), (0.2, -0.2718, -1.014), (0.2, -0.1551, -1.038), (-0.2, -2.592e-08, 1.175e-07), (0.2, -2.592e-08, 1.29e-07)], [], [(4, 0, 1, 5), (5, 1, 2, 6), (6, 2, 3, 7), (8, 5, 6, 9), (9, 6, 7, 10), (11, 8, 9, 12), (12, 9, 10, 13), (14, 18, 19, 15), (15, 19, 20, 16), (16, 20, 21, 17), (19, 22, 23, 20), (20, 23, 24, 21), (22, 25, 26, 23), (23, 26, 27, 24), (18, 4, 5, 19), (19, 5, 8, 22), (22, 8, 11, 25), (25, 11, 12, 26), (26, 12, 13, 27), (27, 13, 10, 24), (24, 10, 7, 21), (32, 28, 29, 33), (33, 29, 30, 34), (34, 30, 31, 35), (36, 33, 34, 37), (37, 34, 35, 38), (39, 36, 37, 40), (40, 37, 38, 41), (42, 46, 47, 43), (43, 47, 48, 44), (44, 48, 49, 45), (47, 50, 51, 48), (48, 51, 52, 49), (50, 53, 54, 51), (51, 54, 55, 52), (46, 32, 33, 47), (47, 33, 36, 50), (50, 36, 39, 53), (53, 39, 40, 54), (54, 40, 41, 55), (55, 41, 38, 52), (52, 38, 35, 49), (3, 28, 32, 7), (7, 32, 46, 21), (21, 46, 42, 17), (60, 56, 57, 61), (61, 57, 58, 62), (62, 58, 59, 63), (64, 61, 62, 65), (65, 62, 63, 66), (67, 64, 65, 68), (68, 65, 66, 69), (70, 74, 75, 71), (71, 75, 76, 72), (72, 76, 77, 73), (75, 78, 79, 76), (76, 79, 80, 77), (78, 81, 82, 79), (79, 82, 83, 80), (74, 60, 61, 75), (75, 61, 64, 78), (78, 64, 67, 81), (81, 67, 68, 82), (82, 68, 69, 83), (83, 69, 66, 80), (80, 66, 63, 77), (31, 56, 60, 35), (35, 60, 74, 49), (49, 74, 70, 45), (88, 84, 85, 89), (89, 85, 86, 90), (90, 86, 87, 91), (92, 89, 90, 93), (93, 90, 91, 94), (95, 92, 93, 96), (96, 93, 94, 97), (98, 102, 103, 99), (99, 103, 104, 100), (100, 104, 105, 101), (103, 106, 107, 104), (104, 107, 108, 105), (106, 109, 110, 107), (107, 110, 111, 108), (102, 88, 89, 103), (103, 89, 92, 106), (106, 92, 95, 109), (109, 95, 96, 110), (110, 96, 97, 111), (111, 97, 94, 108), (108, 94, 91, 105), (59, 84, 88, 63), (63, 88, 102, 77), (77, 102, 98, 73), (116, 112, 113, 117), (117, 113, 114, 118), (118, 114, 115, 119), (120, 117, 118, 121), (121, 118, 119, 122), (123, 120, 121, 124), (124, 121, 122, 125), (126, 130, 131, 127), (127, 131, 132, 128), (128, 132, 133, 129), (131, 134, 135, 132), (132, 135, 136, 133), (134, 137, 138, 135), (135, 138, 139, 136), (130, 116, 117, 131), (131, 117, 120, 134), (134, 120, 123, 137), (137, 123, 124, 138), (138, 124, 125, 139), (139, 125, 122, 136), (136, 122, 119, 133), (87, 112, 116, 91), (91, 116, 130, 105), (105, 130, 126, 101), (144, 140, 141, 145), (145, 141, 142, 146), (146, 142, 143, 147), (148, 145, 146, 149), (149, 146, 147, 150), (151, 148, 149, 152), (152, 149, 150, 153), (154, 158, 159, 155), (155, 159, 160, 156), (156, 160, 161, 157), (159, 162, 163, 160), (160, 163, 164, 161), (162, 165, 166, 163), (163, 166, 167, 164), (158, 144, 145, 159), (159, 145, 148, 162), (162, 148, 151, 165), (165, 151, 152, 166), (166, 152, 153, 167), (167, 153, 150, 164), (164, 150, 147, 161), (115, 140, 144, 119), (119, 144, 158, 133), (133, 158, 154, 129), (172, 168, 169, 173), (173, 169, 170, 174), (174, 170, 171, 175), (176, 173, 174, 177), (177, 174, 175, 178), (179, 176, 177, 180), (180, 177, 178, 181), (182, 186, 187, 183), (183, 187, 188, 184), (184, 188, 189, 185), (187, 190, 191, 188), (188, 191, 192, 189), (190, 193, 194, 191), (191, 194, 195, 192), (186, 172, 173, 187), (187, 173, 176, 190), (190, 176, 179, 193), (193, 179, 180, 194), (194, 180, 181, 195), (195, 181, 178, 192), (192, 178, 175, 189), (143, 168, 172, 147), (147, 172, 186, 161), (161, 186, 182, 157), (200, 196, 197, 201), (201, 197, 198, 202), (202, 198, 199, 203), (204, 201, 202, 205), (205, 202, 203, 206), (207, 204, 205, 208), (208, 205, 206, 209), (210, 214, 215, 211), (211, 215, 216, 212), (212, 216, 217, 213), (215, 218, 219, 216), (216, 219, 220, 217), (218, 221, 222, 219), (219, 222, 223, 220), (214, 200, 201, 215), (215, 201, 204, 218), (218, 204, 207, 221), (221, 207, 208, 222), (222, 208, 209, 223), (223, 209, 206, 220), (220, 206, 203, 217), (171, 196, 200, 175), (175, 200, 214, 189), (189, 214, 210, 185), (228, 224, 225, 229), (229, 225, 226, 230), (230, 226, 227, 231), (232, 229, 230, 233), (233, 230, 231, 234), (235, 232, 233, 236), (236, 233, 234, 237), (238, 242, 243, 239), (239, 243, 244, 240), (240, 244, 245, 241), (243, 246, 247, 244), (244, 247, 248, 245), (246, 249, 250, 247), (247, 250, 251, 248), (242, 228, 229, 243), (243, 229, 232, 246), (246, 232, 235, 249), (249, 235, 236, 250), (250, 236, 237, 251), (251, 237, 234, 248), (248, 234, 231, 245), (199, 224, 228, 203), (203, 228, 242, 217), (217, 242, 238, 213), (256, 252, 253, 257), (257, 253, 254, 258), (258, 254, 255, 259), (260, 257, 258, 261), (261, 258, 259, 262), (263, 260, 261, 264), (264, 261, 262, 265), (266, 270, 271, 267), (267, 271, 272, 268), (268, 272, 273, 269), (271, 274, 275, 272), (272, 275, 276, 273), (274, 277, 278, 275), (275, 278, 279, 276), (270, 256, 257, 271), (271, 257, 260, 274), (274, 260, 263, 277), (277, 263, 264, 278), (278, 264, 265, 279), (279, 265, 262, 276), (276, 262, 259, 273), (227, 252, 256, 231), (231, 256, 270, 245), (245, 270, 266, 241), (284, 280, 281, 285), (285, 281, 282, 286), (286, 282, 283, 287), (288, 285, 286, 289), (289, 286, 287, 290), (291, 288, 289, 292), (292, 289, 290, 293), (294, 298, 299, 295), (295, 299, 300, 296), (296, 300, 301, 297), (299, 302, 303, 300), (300, 303, 304, 301), (302, 305, 306, 303), (303, 306, 307, 304), (298, 284, 285, 299), (299, 285, 288, 302), (302, 288, 291, 305), (305, 291, 292, 306), (306, 292, 293, 307), (307, 293, 290, 304), (304, 290, 287, 301), (255, 280, 284, 259), (259, 284, 298, 273), (273, 298, 294, 269), (312, 308, 309, 313), (313, 309, 310, 314), (314, 310, 311, 315), (316, 313, 314, 317), (317, 314, 315, 318), (319, 316, 317, 320), (320, 317, 318, 321), (322, 326, 327, 323), (323, 327, 328, 324), (324, 328, 329, 325), (327, 330, 331, 328), (328, 331, 332, 329), (330, 333, 334, 331), (331, 334, 335, 332), (326, 312, 313, 327), (327, 313, 316, 330), (330, 316, 319, 333), (333, 319, 320, 334), (334, 320, 321, 335), (335, 321, 318, 332), (332, 318, 315, 329), (283, 308, 312, 287), (287, 312, 326, 301), (301, 326, 322, 297), (311, 0, 4, 315), (315, 4, 18, 329), (329, 18, 14, 325), (309, 308, 336), (73, 98, 337), (43, 44, 337), (268, 269, 337), (101, 126, 337), (71, 72, 337), (296, 297, 337), (129, 154, 337), (99, 100, 337), (324, 325, 337), (127, 128, 337), (157, 182, 337), (155, 156, 337), (185, 210, 337), (183, 184, 337), (213, 238, 337), (28, 3, 336), (0, 311, 336), (211, 212, 337), (241, 266, 337), (56, 31, 336), (239, 240, 337), (269, 294, 337), (84, 59, 336), (267, 268, 337), (297, 322, 337), (112, 87, 336), (295, 296, 337), (140, 115, 336), (42, 43, 337), (323, 324, 337), (168, 143, 336), (70, 71, 337), (196, 171, 336), (98, 99, 337), (224, 199, 336), (126, 127, 337), (252, 227, 336), (154, 155, 337), (280, 255, 336), (182, 183, 337), (308, 283, 336), (210, 211, 337), (238, 239, 337), (266, 267, 337), (294, 295, 337), (322, 323, 337), (3, 2, 336), (240, 241, 337), (14, 15, 337), (45, 70, 337), (281, 280, 336), (212, 213, 337), (325, 14, 337), (17, 42, 337), (253, 252, 336), (184, 185, 337), (225, 224, 336), (156, 157, 337), (197, 196, 336), (128, 129, 337), (100, 101, 337), (169, 168, 336), (72, 73, 337), (141, 140, 336), (44, 45, 337), (113, 112, 336), (310, 309, 336), (85, 84, 336), (282, 281, 336), (57, 56, 336), (254, 253, 336), (29, 28, 336), (226, 225, 336), (15, 16, 337), (198, 197, 336), (170, 169, 336), (142, 141, 336), (114, 113, 336), (311, 310, 336), (86, 85, 336), (283, 282, 336), (58, 57, 336), (255, 254, 336), (30, 29, 336), (227, 226, 336), (16, 17, 337), (199, 198, 336), (171, 170, 336), (1, 0, 336), (143, 142, 336), (115, 114, 336), (87, 86, 336), (59, 58, 336), (31, 30, 336), (2, 1, 336)])
me_gear_001.update()
me_gear_003 = bpy.data.meshes.new('Gear.003')
me_gear_003.from_pydata([(-0.14, -2.537e-09, -1.377e-08), (-0.14, 0.0, -2.714), (-0.14, 0.1243, -2.708), (-0.14, 0.248, -2.691), (-0.14, 0.3707, -2.662), (-0.14, 0.1308, -2.851), (-0.14, 0.2611, -2.833), (-0.14, 0.3902, -2.802), (-0.14, 0.2164, -3.128), (-0.14, 0.2872, -3.116), (-0.14, 0.3576, -3.101), (0.14, -2.537e-09, 1.643e-08), (0.14, 0.0, -2.714), (0.14, 0.1243, -2.708), (0.14, 0.248, -2.691), (0.14, 0.3707, -2.662), (0.14, 0.1308, -2.851), (0.14, 0.2611, -2.833), (0.14, 0.3902, -2.802), (0.14, 0.2164, -3.128), (0.14, 0.2872, -3.116), (0.14, 0.3576, -3.101), (-0.14, 0.4918, -2.622), (-0.14, 0.6107, -2.57), (-0.14, 0.7271, -2.508), (-0.14, 0.8403, -2.434), (-0.14, 0.6429, -2.706), (-0.14, 0.7654, -2.64), (-0.14, 0.8846, -2.562), (-0.14, 0.7757, -2.941), (-0.14, 0.8419, -2.904), (-0.14, 0.9073, -2.863), (0.14, 0.4918, -2.622), (0.14, 0.6107, -2.57), (0.14, 0.7271, -2.508), (0.14, 0.8403, -2.434), (0.14, 0.6429, -2.706), (0.14, 0.7654, -2.64), (0.14, 0.8846, -2.562), (0.14, 0.7757, -2.941), (0.14, 0.8419, -2.904), (0.14, 0.9073, -2.863), (-0.14, 0.95, -2.351), (-0.14, 1.056, -2.257), (-0.14, 1.157, -2.153), (-0.14, 1.253, -2.041), (-0.14, 1.111, -2.376), (-0.14, 1.218, -2.267), (-0.14, 1.319, -2.148), (-0.14, 1.282, -2.554), (-0.14, 1.339, -2.493), (-0.14, 1.395, -2.43), (0.14, 0.95, -2.351), (0.14, 1.056, -2.257), (0.14, 1.157, -2.153), (0.14, 1.253, -2.041), (0.14, 1.111, -2.376), (0.14, 1.218, -2.267), (0.14, 1.319, -2.148), (0.14, 1.282, -2.554), (0.14, 1.339, -2.493), (0.14, 1.395, -2.43), (-0.14, 1.344, -1.919), (-0.14, 1.428, -1.79), (-0.14, 1.507, -1.652), (-0.14, 1.58, -1.508), (-0.14, 1.504, -1.884), (-0.14, 1.587, -1.739), (-0.14, 1.663, -1.587), (-0.14, 1.701, -1.993), (-0.14, 1.745, -1.913), (-0.14, 1.788, -1.832), (0.14, 1.344, -1.919), (0.14, 1.428, -1.79), (0.14, 1.507, -1.652), (0.14, 1.58, -1.508), (0.14, 1.504, -1.884), (0.14, 1.587, -1.739), (0.14, 1.663, -1.587), (0.14, 1.701, -1.993), (0.14, 1.745, -1.913), (0.14, 1.788, -1.832), (-0.14, 1.645, -1.357), (-0.14, 1.704, -1.2), (-0.14, 1.755, -1.039), (-0.14, 1.799, -0.8725), (-0.14, 1.794, -1.264), (-0.14, 1.848, -1.093), (-0.14, 1.894, -0.9184), (-0.14, 2.004, -1.296), (-0.14, 2.033, -1.203), (-0.14, 2.059, -1.108), (0.14, 1.645, -1.357), (0.14, 1.704, -1.2), (0.14, 1.755, -1.039), (0.14, 1.799, -0.8725), (0.14, 1.794, -1.264), (0.14, 1.848, -1.093), (0.14, 1.894, -0.9184), (0.14, 2.004, -1.296), (0.14, 2.033, -1.203), (0.14, 2.059, -1.108), (-0.14, 1.835, -0.7025), (-0.14, 1.863, -0.5295), (-0.14, 1.884, -0.3543), (-0.14, 1.896, -0.1775), (-0.14, 1.962, -0.5574), (-0.14, 1.983, -0.3729), (-0.14, 1.996, -0.1869), (-0.14, 2.171, -0.5109), (-0.14, 2.181, -0.4102), (-0.14, 2.189, -0.3092), (0.14, 1.835, -0.7025), (0.14, 1.863, -0.5295), (0.14, 1.884, -0.3543), (0.14, 1.896, -0.1775), (0.14, 1.962, -0.5574), (0.14, 1.983, -0.3729), (0.14, 1.996, -0.1869), (0.14, 2.171, -0.5109), (0.14, 2.181, -0.4102), (0.14, 2.189, -0.3092), (-0.14, 1.9, -1.51e-08), (-0.14, 1.896, 0.1775), (-0.14, 1.884, 0.3543), (-0.14, 1.863, 0.5295), (-0.14, 1.996, 0.1869), (-0.14, 1.983, 0.3729), (-0.14, 1.962, 0.5574), (-0.14, 2.189, 0.3092), (-0.14, 2.181, 0.4102), (-0.14, 2.171, 0.5109), (0.14, 1.9, 1.51e-08), (0.14, 1.896, 0.1775), (0.14, 1.884, 0.3543), (0.14, 1.863, 0.5295), (0.14, 1.996, 0.1869), (0.14, 1.983, 0.3729), (0.14, 1.962, 0.5574), (0.14, 2.189, 0.3092), (0.14, 2.181, 0.4102), (0.14, 2.171, 0.5109), (-0.14, 1.835, 0.7025), (-0.14, 1.799, 0.8725), (-0.14, 1.755, 1.039), (-0.14, 1.704, 1.2), (-0.14, 1.894, 0.9184), (-0.14, 1.848, 1.093), (-0.14, 1.794, 1.264), (-0.14, 2.059, 1.108), (-0.14, 2.033, 1.203), (-0.14, 2.004, 1.296), (0.14, 1.835, 0.7025), (0.14, 1.799, 0.8725), (0.14, 1.755, 1.039), (0.14, 1.704, 1.2), (0.14, 1.894, 0.9184), (0.14, 1.848, 1.093), (0.14, 1.794, 1.264), (0.14, 2.059, 1.108), (0.14, 2.033, 1.203), (0.14, 2.004, 1.296), (-0.14, 1.645, 1.357), (-0.14, 1.58, 1.508), (-0.14, 1.507, 1.652), (-0.14, 1.428, 1.79), (-0.14, 1.663, 1.587), (-0.14, 1.587, 1.739), (-0.14, 1.504, 1.884), (-0.14, 1.788, 1.832), (-0.14, 1.745, 1.913), (-0.14, 1.701, 1.993), (0.14, 1.645, 1.357), (0.14, 1.58, 1.508), (0.14, 1.507, 1.652), (0.14, 1.428, 1.79), (0.14, 1.663, 1.587), (0.14, 1.587, 1.739), (0.14, 1.504, 1.884), (0.14, 1.788, 1.832), (0.14, 1.745, 1.913), (0.14, 1.701, 1.993), (-0.14, 1.344, 1.919), (-0.14, 1.253, 2.041), (-0.14, 1.157, 2.153), (-0.14, 1.056, 2.257), (-0.14, 1.319, 2.148), (-0.14, 1.218, 2.267), (-0.14, 1.111, 2.376), (-0.14, 1.395, 2.43), (-0.14, 1.339, 2.493), (-0.14, 1.282, 2.554), (0.14, 1.344, 1.919), (0.14, 1.253, 2.041), (0.14, 1.157, 2.153), (0.14, 1.056, 2.257), (0.14, 1.319, 2.148), (0.14, 1.218, 2.267), (0.14, 1.111, 2.376), (0.14, 1.395, 2.43), (0.14, 1.339, 2.493), (0.14, 1.282, 2.554), (-0.14, 0.95, 2.351), (-0.14, 0.8403, 2.434), (-0.14, 0.7271, 2.508), (-0.14, 0.6107, 2.57), (-0.14, 0.8846, 2.562), (-0.14, 0.7654, 2.64), (-0.14, 0.6429, 2.706), (-0.14, 0.9073, 2.863), (-0.14, 0.8419, 2.904), (-0.14, 0.7757, 2.941), (0.14, 0.95, 2.351), (0.14, 0.8403, 2.434), (0.14, 0.7271, 2.508), (0.14, 0.6107, 2.57), (0.14, 0.8846, 2.562), (0.14, 0.7654, 2.64), (0.14, 0.6429, 2.706), (0.14, 0.9073, 2.863), (0.14, 0.8419, 2.904), (0.14, 0.7757, 2.941), (-0.14, 0.4918, 2.622), (-0.14, 0.3707, 2.662), (-0.14, 0.248, 2.691), (-0.14, 0.1243, 2.708), (-0.14, 0.3902, 2.802), (-0.14, 0.2611, 2.833), (-0.14, 0.1308, 2.851), (-0.14, 0.3576, 3.101), (-0.14, 0.2872, 3.116), (-0.14, 0.2164, 3.128), (0.14, 0.4918, 2.622), (0.14, 0.3707, 2.662), (0.14, 0.248, 2.691), (0.14, 0.1243, 2.708), (0.14, 0.3902, 2.802), (0.14, 0.2611, 2.833), (0.14, 0.1308, 2.851), (0.14, 0.3576, 3.101), (0.14, 0.2872, 3.116), (0.14, 0.2164, 3.128), (-0.14, 2.327e-16, 2.714), (-0.14, -0.1243, 2.708), (-0.14, -0.248, 2.691), (-0.14, -0.3707, 2.662), (-0.14, -0.1308, 2.851), (-0.14, -0.2611, 2.833), (-0.14, -0.3902, 2.802), (-0.14, -0.2164, 3.128), (-0.14, -0.2872, 3.116), (-0.14, -0.3576, 3.101), (0.14, 2.327e-16, 2.714), (0.14, -0.1243, 2.708), (0.14, -0.248, 2.691), (0.14, -0.3707, 2.662), (0.14, -0.1308, 2.851), (0.14, -0.2611, 2.833), (0.14, -0.3902, 2.802), (0.14, -0.2164, 3.128), (0.14, -0.2872, 3.116), (0.14, -0.3576, 3.101), (-0.14, -0.4918, 2.622), (-0.14, -0.6107, 2.57), (-0.14, -0.7271, 2.508), (-0.14, -0.8403, 2.434), (-0.14, -0.6429, 2.706), (-0.14, -0.7654, 2.64), (-0.14, -0.8846, 2.562), (-0.14, -0.7757, 2.941), (-0.14, -0.8419, 2.904), (-0.14, -0.9073, 2.863), (0.14, -0.4918, 2.622), (0.14, -0.6107, 2.57), (0.14, -0.7271, 2.508), (0.14, -0.8403, 2.434), (0.14, -0.6429, 2.706), (0.14, -0.7654, 2.64), (0.14, -0.8846, 2.562), (0.14, -0.7757, 2.941), (0.14, -0.8419, 2.904), (0.14, -0.9073, 2.863), (-0.14, -0.95, 2.351), (-0.14, -1.056, 2.257), (-0.14, -1.157, 2.153), (-0.14, -1.253, 2.041), (-0.14, -1.111, 2.376), (-0.14, -1.218, 2.267), (-0.14, -1.319, 2.148), (-0.14, -1.282, 2.554), (-0.14, -1.339, 2.493), (-0.14, -1.395, 2.43), (0.14, -0.95, 2.351), (0.14, -1.056, 2.257), (0.14, -1.157, 2.153), (0.14, -1.253, 2.041), (0.14, -1.111, 2.376), (0.14, -1.218, 2.267), (0.14, -1.319, 2.148), (0.14, -1.282, 2.554), (0.14, -1.339, 2.493), (0.14, -1.395, 2.43), (-0.14, -1.344, 1.919), (-0.14, -1.428, 1.79), (-0.14, -1.507, 1.652), (-0.14, -1.58, 1.508), (-0.14, -1.504, 1.884), (-0.14, -1.587, 1.739), (-0.14, -1.663, 1.587), (-0.14, -1.701, 1.993), (-0.14, -1.745, 1.913), (-0.14, -1.788, 1.832), (0.14, -1.344, 1.919), (0.14, -1.428, 1.79), (0.14, -1.507, 1.652), (0.14, -1.58, 1.508), (0.14, -1.504, 1.884), (0.14, -1.587, 1.739), (0.14, -1.663, 1.587), (0.14, -1.701, 1.993), (0.14, -1.745, 1.913), (0.14, -1.788, 1.832), (-0.14, -1.645, 1.357), (-0.14, -1.704, 1.2), (-0.14, -1.755, 1.039), (-0.14, -1.799, 0.8725), (-0.14, -1.794, 1.264), (-0.14, -1.848, 1.093), (-0.14, -1.894, 0.9184), (-0.14, -2.004, 1.296), (-0.14, -2.033, 1.203), (-0.14, -2.059, 1.108), (0.14, -1.645, 1.357), (0.14, -1.704, 1.2), (0.14, -1.755, 1.039), (0.14, -1.799, 0.8725), (0.14, -1.794, 1.264), (0.14, -1.848, 1.093), (0.14, -1.894, 0.9184), (0.14, -2.004, 1.296), (0.14, -2.033, 1.203), (0.14, -2.059, 1.108), (-0.14, -1.835, 0.7025), (-0.14, -1.863, 0.5295), (-0.14, -1.884, 0.3543), (-0.14, -1.896, 0.1775), (-0.14, -1.962, 0.5574), (-0.14, -1.983, 0.3729), (-0.14, -1.996, 0.1869), (-0.14, -2.171, 0.5109), (-0.14, -2.181, 0.4102), (-0.14, -2.189, 0.3092), (0.14, -1.835, 0.7025), (0.14, -1.863, 0.5295), (0.14, -1.884, 0.3543), (0.14, -1.896, 0.1775), (0.14, -1.962, 0.5574), (0.14, -1.983, 0.3729), (0.14, -1.996, 0.1869), (0.14, -2.171, 0.5109), (0.14, -2.181, 0.4102), (0.14, -2.189, 0.3092), (-0.14, -1.9, -1.51e-08), (-0.14, -1.896, -0.1775), (-0.14, -1.884, -0.3543), (-0.14, -1.863, -0.5295), (-0.14, -1.996, -0.1869), (-0.14, -1.983, -0.3729), (-0.14, -1.962, -0.5574), (-0.14, -2.189, -0.3092), (-0.14, -2.181, -0.4102), (-0.14, -2.171, -0.5109), (0.14, -1.9, 1.51e-08), (0.14, -1.896, -0.1775), (0.14, -1.884, -0.3543), (0.14, -1.863, -0.5295), (0.14, -1.996, -0.1869), (0.14, -1.983, -0.3729), (0.14, -1.962, -0.5574), (0.14, -2.189, -0.3092), (0.14, -2.181, -0.4102), (0.14, -2.171, -0.5109), (-0.14, -1.835, -0.7025), (-0.14, -1.799, -0.8725), (-0.14, -1.755, -1.039), (-0.14, -1.704, -1.2), (-0.14, -1.894, -0.9184), (-0.14, -1.848, -1.093), (-0.14, -1.794, -1.264), (-0.14, -2.059, -1.108), (-0.14, -2.033, -1.203), (-0.14, -2.004, -1.296), (0.14, -1.835, -0.7025), (0.14, -1.799, -0.8725), (0.14, -1.755, -1.039), (0.14, -1.704, -1.2), (0.14, -1.894, -0.9184), (0.14, -1.848, -1.093), (0.14, -1.794, -1.264), (0.14, -2.059, -1.108), (0.14, -2.033, -1.203), (0.14, -2.004, -1.296), (-0.14, -1.645, -1.357), (-0.14, -1.58, -1.508), (-0.14, -1.507, -1.652), (-0.14, -1.428, -1.79), (-0.14, -1.663, -1.587), (-0.14, -1.587, -1.739), (-0.14, -1.504, -1.884), (-0.14, -1.788, -1.832), (-0.14, -1.745, -1.913), (-0.14, -1.701, -1.993), (0.14, -1.645, -1.357), (0.14, -1.58, -1.508), (0.14, -1.507, -1.652), (0.14, -1.428, -1.79), (0.14, -1.663, -1.587), (0.14, -1.587, -1.739), (0.14, -1.504, -1.884), (0.14, -1.788, -1.832), (0.14, -1.745, -1.913), (0.14, -1.701, -1.993), (-0.14, -1.344, -1.919), (-0.14, -1.253, -2.041), (-0.14, -1.157, -2.153), (-0.14, -1.056, -2.257), (-0.14, -1.319, -2.148), (-0.14, -1.218, -2.267), (-0.14, -1.111, -2.376), (-0.14, -1.395, -2.43), (-0.14, -1.339, -2.493), (-0.14, -1.282, -2.554), (0.14, -1.344, -1.919), (0.14, -1.253, -2.041), (0.14, -1.157, -2.153), (0.14, -1.056, -2.257), (0.14, -1.319, -2.148), (0.14, -1.218, -2.267), (0.14, -1.111, -2.376), (0.14, -1.395, -2.43), (0.14, -1.339, -2.493), (0.14, -1.282, -2.554), (-0.14, -0.95, -2.351), (-0.14, -0.8403, -2.434), (-0.14, -0.7271, -2.508), (-0.14, -0.6107, -2.57), (-0.14, -0.8846, -2.562), (-0.14, -0.7654, -2.64), (-0.14, -0.6429, -2.706), (-0.14, -0.9073, -2.863), (-0.14, -0.8419, -2.904), (-0.14, -0.7757, -2.941), (0.14, -0.95, -2.351), (0.14, -0.8403, -2.434), (0.14, -0.7271, -2.508), (0.14, -0.6107, -2.57), (0.14, -0.8846, -2.562), (0.14, -0.7654, -2.64), (0.14, -0.6429, -2.706), (0.14, -0.9073, -2.863), (0.14, -0.8419, -2.904), (0.14, -0.7757, -2.941), (-0.14, -0.4918, -2.622), (-0.14, -0.3707, -2.662), (-0.14, -0.248, -2.691), (-0.14, -0.1243, -2.708), (-0.14, -0.3902, -2.802), (-0.14, -0.2611, -2.833), (-0.14, -0.1308, -2.851), (-0.14, -0.3576, -3.101), (-0.14, -0.2872, -3.116), (-0.14, -0.2164, -3.128), (0.14, -0.4918, -2.622), (0.14, -0.3707, -2.662), (0.14, -0.248, -2.691), (0.14, -0.1243, -2.708), (0.14, -0.3902, -2.802), (0.14, -0.2611, -2.833), (0.14, -0.1308, -2.851), (0.14, -0.3576, -3.101), (0.14, -0.2872, -3.116), (0.14, -0.2164, -3.128)], [], [(1, 0, 2), (2, 0, 3), (3, 0, 4), (5, 2, 3, 6), (6, 3, 4, 7), (8, 5, 6, 9), (9, 6, 7, 10), (11, 12, 13), (11, 13, 14), (11, 14, 15), (13, 16, 17, 14), (14, 17, 18, 15), (16, 19, 20, 17), (17, 20, 21, 18), (12, 1, 2, 13), (13, 2, 5, 16), (16, 5, 8, 19), (19, 8, 9, 20), (20, 9, 10, 21), (21, 10, 7, 18), (18, 7, 4, 15), (22, 0, 23), (23, 0, 24), (24, 0, 25), (26, 23, 24, 27), (27, 24, 25, 28), (29, 26, 27, 30), (30, 27, 28, 31), (11, 32, 33), (11, 33, 34), (11, 34, 35), (33, 36, 37, 34), (34, 37, 38, 35), (36, 39, 40, 37), (37, 40, 41, 38), (32, 22, 23, 33), (33, 23, 26, 36), (36, 26, 29, 39), (39, 29, 30, 40), (40, 30, 31, 41), (41, 31, 28, 38), (38, 28, 25, 35), (0, 22, 4), (4, 22, 32, 15), (15, 32, 11), (42, 0, 43), (43, 0, 44), (44, 0, 45), (46, 43, 44, 47), (47, 44, 45, 48), (49, 46, 47, 50), (50, 47, 48, 51), (11, 52, 53), (11, 53, 54), (11, 54, 55), (53, 56, 57, 54), (54, 57, 58, 55), (56, 59, 60, 57), (57, 60, 61, 58), (52, 42, 43, 53), (53, 43, 46, 56), (56, 46, 49, 59), (59, 49, 50, 60), (60, 50, 51, 61), (61, 51, 48, 58), (58, 48, 45, 55), (0, 42, 25), (25, 42, 52, 35), (35, 52, 11), (62, 0, 63), (63, 0, 64), (64, 0, 65), (66, 63, 64, 67), (67, 64, 65, 68), (69, 66, 67, 70), (70, 67, 68, 71), (11, 72, 73), (11, 73, 74), (11, 74, 75), (73, 76, 77, 74), (74, 77, 78, 75), (76, 79, 80, 77), (77, 80, 81, 78), (72, 62, 63, 73), (73, 63, 66, 76), (76, 66, 69, 79), (79, 69, 70, 80), (80, 70, 71, 81), (81, 71, 68, 78), (78, 68, 65, 75), (0, 62, 45), (45, 62, 72, 55), (55, 72, 11), (82, 0, 83), (83, 0, 84), (84, 0, 85), (86, 83, 84, 87), (87, 84, 85, 88), (89, 86, 87, 90), (90, 87, 88, 91), (11, 92, 93), (11, 93, 94), (11, 94, 95), (93, 96, 97, 94), (94, 97, 98, 95), (96, 99, 100, 97), (97, 100, 101, 98), (92, 82, 83, 93), (93, 83, 86, 96), (96, 86, 89, 99), (99, 89, 90, 100), (100, 90, 91, 101), (101, 91, 88, 98), (98, 88, 85, 95), (0, 82, 65), (65, 82, 92, 75), (75, 92, 11), (102, 0, 103), (103, 0, 104), (104, 0, 105), (106, 103, 104, 107), (107, 104, 105, 108), (109, 106, 107, 110), (110, 107, 108, 111), (11, 112, 113), (11, 113, 114), (11, 114, 115), (113, 116, 117, 114), (114, 117, 118, 115), (116, 119, 120, 117), (117, 120, 121, 118), (112, 102, 103, 113), (113, 103, 106, 116), (116, 106, 109, 119), (119, 109, 110, 120), (120, 110, 111, 121), (121, 111, 108, 118), (118, 108, 105, 115), (0, 102, 85), (85, 102, 112, 95), (95, 112, 11), (122, 0, 123), (123, 0, 124), (124, 0, 125), (126, 123, 124, 127), (127, 124, 125, 128), (129, 126, 127, 130), (130, 127, 128, 131), (11, 132, 133), (11, 133, 134), (11, 134, 135), (133, 136, 137, 134), (134, 137, 138, 135), (136, 139, 140, 137), (137, 140, 141, 138), (132, 122, 123, 133), (133, 123, 126, 136), (136, 126, 129, 139), (139, 129, 130, 140), (140, 130, 131, 141), (141, 131, 128, 138), (138, 128, 125, 135), (0, 122, 105), (105, 122, 132, 115), (115, 132, 11), (142, 0, 143), (143, 0, 144), (144, 0, 145), (146, 143, 144, 147), (147, 144, 145, 148), (149, 146, 147, 150), (150, 147, 148, 151), (11, 152, 153), (11, 153, 154), (11, 154, 155), (153, 156, 157, 154), (154, 157, 158, 155), (156, 159, 160, 157), (157, 160, 161, 158), (152, 142, 143, 153), (153, 143, 146, 156), (156, 146, 149, 159), (159, 149, 150, 160), (160, 150, 151, 161), (161, 151, 148, 158), (158, 148, 145, 155), (0, 142, 125), (125, 142, 152, 135), (135, 152, 11), (162, 0, 163), (163, 0, 164), (164, 0, 165), (166, 163, 164, 167), (167, 164, 165, 168), (169, 166, 167, 170), (170, 167, 168, 171), (11, 172, 173), (11, 173, 174), (11, 174, 175), (173, 176, 177, 174), (174, 177, 178, 175), (176, 179, 180, 177), (177, 180, 181, 178), (172, 162, 163, 173), (173, 163, 166, 176), (176, 166, 169, 179), (179, 169, 170, 180), (180, 170, 171, 181), (181, 171, 168, 178), (178, 168, 165, 175), (0, 162, 145), (145, 162, 172, 155), (155, 172, 11), (182, 0, 183), (183, 0, 184), (184, 0, 185), (186, 183, 184, 187), (187, 184, 185, 188), (189, 186, 187, 190), (190, 187, 188, 191), (11, 192, 193), (11, 193, 194), (11, 194, 195), (193, 196, 197, 194), (194, 197, 198, 195), (196, 199, 200, 197), (197, 200, 201, 198), (192, 182, 183, 193), (193, 183, 186, 196), (196, 186, 189, 199), (199, 189, 190, 200), (200, 190, 191, 201), (201, 191, 188, 198), (198, 188, 185, 195), (0, 182, 165), (165, 182, 192, 175), (175, 192, 11), (202, 0, 203), (203, 0, 204), (204, 0, 205), (206, 203, 204, 207), (207, 204, 205, 208), (209, 206, 207, 210), (210, 207, 208, 211), (11, 212, 213), (11, 213, 214), (11, 214, 215), (213, 216, 217, 214), (214, 217, 218, 215), (216, 219, 220, 217), (217, 220, 221, 218), (212, 202, 203, 213), (213, 203, 206, 216), (216, 206, 209, 219), (219, 209, 210, 220), (220, 210, 211, 221), (221, 211, 208, 218), (218, 208, 205, 215), (0, 202, 185), (185, 202, 212, 195), (195, 212, 11), (222, 0, 223), (223, 0, 224), (224, 0, 225), (226, 223, 224, 227), (227, 224, 225, 228), (229, 226, 227, 230), (230, 227, 228, 231), (11, 232, 233), (11, 233, 234), (11, 234, 235), (233, 236, 237, 234), (234, 237, 238, 235), (236, 239, 240, 237), (237, 240, 241, 238), (232, 222, 223, 233), (233, 223, 226, 236), (236, 226, 229, 239), (239, 229, 230, 240), (240, 230, 231, 241), (241, 231, 228, 238), (238, 228, 225, 235), (0, 222, 205), (205, 222, 232, 215), (215, 232, 11), (242, 0, 243), (243, 0, 244), (244, 0, 245), (246, 243, 244, 247), (247, 244, 245, 248), (249, 246, 247, 250), (250, 247, 248, 251), (11, 252, 253), (11, 253, 254), (11, 254, 255), (253, 256, 257, 254), (254, 257, 258, 255), (256, 259, 260, 257), (257, 260, 261, 258), (252, 242, 243, 253), (253, 243, 246, 256), (256, 246, 249, 259), (259, 249, 250, 260), (260, 250, 251, 261), (261, 251, 248, 258), (258, 248, 245, 255), (0, 242, 225), (225, 242, 252, 235), (235, 252, 11), (262, 0, 263), (263, 0, 264), (264, 0, 265), (266, 263, 264, 267), (267, 264, 265, 268), (269, 266, 267, 270), (270, 267, 268, 271), (11, 272, 273), (11, 273, 274), (11, 274, 275), (273, 276, 277, 274), (274, 277, 278, 275), (276, 279, 280, 277), (277, 280, 281, 278), (272, 262, 263, 273), (273, 263, 266, 276), (276, 266, 269, 279), (279, 269, 270, 280), (280, 270, 271, 281), (281, 271, 268, 278), (278, 268, 265, 275), (0, 262, 245), (245, 262, 272, 255), (255, 272, 11), (282, 0, 283), (283, 0, 284), (284, 0, 285), (286, 283, 284, 287), (287, 284, 285, 288), (289, 286, 287, 290), (290, 287, 288, 291), (11, 292, 293), (11, 293, 294), (11, 294, 295), (293, 296, 297, 294), (294, 297, 298, 295), (296, 299, 300, 297), (297, 300, 301, 298), (292, 282, 283, 293), (293, 283, 286, 296), (296, 286, 289, 299), (299, 289, 290, 300), (300, 290, 291, 301), (301, 291, 288, 298), (298, 288, 285, 295), (0, 282, 265), (265, 282, 292, 275), (275, 292, 11), (302, 0, 303), (303, 0, 304), (304, 0, 305), (306, 303, 304, 307), (307, 304, 305, 308), (309, 306, 307, 310), (310, 307, 308, 311), (11, 312, 313), (11, 313, 314), (11, 314, 315), (313, 316, 317, 314), (314, 317, 318, 315), (316, 319, 320, 317), (317, 320, 321, 318), (312, 302, 303, 313), (313, 303, 306, 316), (316, 306, 309, 319), (319, 309, 310, 320), (320, 310, 311, 321), (321, 311, 308, 318), (318, 308, 305, 315), (0, 302, 285), (285, 302, 312, 295), (295, 312, 11), (322, 0, 323), (323, 0, 324), (324, 0, 325), (326, 323, 324, 327), (327, 324, 325, 328), (329, 326, 327, 330), (330, 327, 328, 331), (11, 332, 333), (11, 333, 334), (11, 334, 335), (333, 336, 337, 334), (334, 337, 338, 335), (336, 339, 340, 337), (337, 340, 341, 338), (332, 322, 323, 333), (333, 323, 326, 336), (336, 326, 329, 339), (339, 329, 330, 340), (340, 330, 331, 341), (341, 331, 328, 338), (338, 328, 325, 335), (0, 322, 305), (305, 322, 332, 315), (315, 332, 11), (342, 0, 343), (343, 0, 344), (344, 0, 345), (346, 343, 344, 347), (347, 344, 345, 348), (349, 346, 347, 350), (350, 347, 348, 351), (11, 352, 353), (11, 353, 354), (11, 354, 355), (353, 356, 357, 354), (354, 357, 358, 355), (356, 359, 360, 357), (357, 360, 361, 358), (352, 342, 343, 353), (353, 343, 346, 356), (356, 346, 349, 359), (359, 349, 350, 360), (360, 350, 351, 361), (361, 351, 348, 358), (358, 348, 345, 355), (0, 342, 325), (325, 342, 352, 335), (335, 352, 11), (362, 0, 363), (363, 0, 364), (364, 0, 365), (366, 363, 364, 367), (367, 364, 365, 368), (369, 366, 367, 370), (370, 367, 368, 371), (11, 372, 373), (11, 373, 374), (11, 374, 375), (373, 376, 377, 374), (374, 377, 378, 375), (376, 379, 380, 377), (377, 380, 381, 378), (372, 362, 363, 373), (373, 363, 366, 376), (376, 366, 369, 379), (379, 369, 370, 380), (380, 370, 371, 381), (381, 371, 368, 378), (378, 368, 365, 375), (0, 362, 345), (345, 362, 372, 355), (355, 372, 11), (382, 0, 383), (383, 0, 384), (384, 0, 385), (386, 383, 384, 387), (387, 384, 385, 388), (389, 386, 387, 390), (390, 387, 388, 391), (11, 392, 393), (11, 393, 394), (11, 394, 395), (393, 396, 397, 394), (394, 397, 398, 395), (396, 399, 400, 397), (397, 400, 401, 398), (392, 382, 383, 393), (393, 383, 386, 396), (396, 386, 389, 399), (399, 389, 390, 400), (400, 390, 391, 401), (401, 391, 388, 398), (398, 388, 385, 395), (0, 382, 365), (365, 382, 392, 375), (375, 392, 11), (402, 0, 403), (403, 0, 404), (404, 0, 405), (406, 403, 404, 407), (407, 404, 405, 408), (409, 406, 407, 410), (410, 407, 408, 411), (11, 412, 413), (11, 413, 414), (11, 414, 415), (413, 416, 417, 414), (414, 417, 418, 415), (416, 419, 420, 417), (417, 420, 421, 418), (412, 402, 403, 413), (413, 403, 406, 416), (416, 406, 409, 419), (419, 409, 410, 420), (420, 410, 411, 421), (421, 411, 408, 418), (418, 408, 405, 415), (0, 402, 385), (385, 402, 412, 395), (395, 412, 11), (422, 0, 423), (423, 0, 424), (424, 0, 425), (426, 423, 424, 427), (427, 424, 425, 428), (429, 426, 427, 430), (430, 427, 428, 431), (11, 432, 433), (11, 433, 434), (11, 434, 435), (433, 436, 437, 434), (434, 437, 438, 435), (436, 439, 440, 437), (437, 440, 441, 438), (432, 422, 423, 433), (433, 423, 426, 436), (436, 426, 429, 439), (439, 429, 430, 440), (440, 430, 431, 441), (441, 431, 428, 438), (438, 428, 425, 435), (0, 422, 405), (405, 422, 432, 415), (415, 432, 11), (442, 0, 443), (443, 0, 444), (444, 0, 445), (446, 443, 444, 447), (447, 444, 445, 448), (449, 446, 447, 450), (450, 447, 448, 451), (11, 452, 453), (11, 453, 454), (11, 454, 455), (453, 456, 457, 454), (454, 457, 458, 455), (456, 459, 460, 457), (457, 460, 461, 458), (452, 442, 443, 453), (453, 443, 446, 456), (456, 446, 449, 459), (459, 449, 450, 460), (460, 450, 451, 461), (461, 451, 448, 458), (458, 448, 445, 455), (0, 442, 425), (425, 442, 452, 435), (435, 452, 11), (462, 0, 463), (463, 0, 464), (464, 0, 465), (466, 463, 464, 467), (467, 464, 465, 468), (469, 466, 467, 470), (470, 467, 468, 471), (11, 472, 473), (11, 473, 474), (11, 474, 475), (473, 476, 477, 474), (474, 477, 478, 475), (476, 479, 480, 477), (477, 480, 481, 478), (472, 462, 463, 473), (473, 463, 466, 476), (476, 466, 469, 479), (479, 469, 470, 480), (480, 470, 471, 481), (481, 471, 468, 478), (478, 468, 465, 475), (0, 462, 445), (445, 462, 472, 455), (455, 472, 11), (0, 1, 465), (465, 1, 12, 475), (475, 12, 11)])
me_gear_003.update()
me_cube_005 = bpy.data.meshes.new('Cube.005')
me_cube_005.from_pydata([(-1.0, -1.0, -1.0), (-1.0, -1.0, 1.0), (-1.0, 1.0, -1.0), (-1.0, 1.0, 1.0), (1.0, -1.0, -1.0), (1.0, -1.0, 1.0), (1.0, 1.0, -1.0), (1.0, 1.0, 1.0)], [], [(0, 1, 3, 2), (2, 3, 7, 6), (6, 7, 5, 4), (4, 5, 1, 0), (2, 6, 4, 0), (7, 3, 1, 5)])
_uv = me_cube_005.uv_layers.new(name='UVMap')
_uv.uv.foreach_set('vector', [0.375, 0.0, 0.625, 0.0, 0.625, 0.25, 0.375, 0.25, 0.375, 0.25, 0.625, 0.25, 0.625, 0.5, 0.375, 0.5, 0.375, 0.5, 0.625, 0.5, 0.625, 0.75, 0.375, 0.75, 0.375, 0.75, 0.625, 0.75, 0.625, 1.0, 0.375, 1.0, 0.125, 0.5, 0.375, 0.5, 0.375, 0.75, 0.125, 0.75, 0.625, 0.5, 0.875, 0.5, 0.875, 0.75, 0.625, 0.75])
me_cube_005.update()
me_cylinder = bpy.data.meshes.new('Cylinder')
me_cylinder.from_pydata([(0.0, 1.0, -1.0), (0.0, 1.0, 1.0), (0.1951, 0.9808, -1.0), (0.1951, 0.9808, 1.0), (0.3827, 0.9239, -1.0), (0.3827, 0.9239, 1.0), (0.5556, 0.8315, -1.0), (0.5556, 0.8315, 1.0), (0.7071, 0.7071, -1.0), (0.7071, 0.7071, 1.0), (0.8315, 0.5556, -1.0), (0.8315, 0.5556, 1.0), (0.9239, 0.3827, -1.0), (0.9239, 0.3827, 1.0), (0.9808, 0.1951, -1.0), (0.9808, 0.1951, 1.0), (1.0, 0.0, -1.0), (1.0, 0.0, 1.0), (0.9808, -0.1951, -1.0), (0.9808, -0.1951, 1.0), (0.9239, -0.3827, -1.0), (0.9239, -0.3827, 1.0), (0.8315, -0.5556, -1.0), (0.8315, -0.5556, 1.0), (0.7071, -0.7071, -1.0), (0.7071, -0.7071, 1.0), (0.5556, -0.8315, -1.0), (0.5556, -0.8315, 1.0), (0.3827, -0.9239, -1.0), (0.3827, -0.9239, 1.0), (0.1951, -0.9808, -1.0), (0.1951, -0.9808, 1.0), (0.0, -1.0, -1.0), (0.0, -1.0, 1.0), (-0.1951, -0.9808, -1.0), (-0.1951, -0.9808, 1.0), (-0.3827, -0.9239, -1.0), (-0.3827, -0.9239, 1.0), (-0.5556, -0.8315, -1.0), (-0.5556, -0.8315, 1.0), (-0.7071, -0.7071, -1.0), (-0.7071, -0.7071, 1.0), (-0.8315, -0.5556, -1.0), (-0.8315, -0.5556, 1.0), (-0.9239, -0.3827, -1.0), (-0.9239, -0.3827, 1.0), (-0.9808, -0.1951, -1.0), (-0.9808, -0.1951, 1.0), (-1.0, 0.0, -1.0), (-1.0, 0.0, 1.0), (-0.9808, 0.1951, -1.0), (-0.9808, 0.1951, 1.0), (-0.9239, 0.3827, -1.0), (-0.9239, 0.3827, 1.0), (-0.8315, 0.5556, -1.0), (-0.8315, 0.5556, 1.0), (-0.7071, 0.7071, -1.0), (-0.7071, 0.7071, 1.0), (-0.5556, 0.8315, -1.0), (-0.5556, 0.8315, 1.0), (-0.3827, 0.9239, -1.0), (-0.3827, 0.9239, 1.0), (-0.1951, 0.9808, -1.0), (-0.1951, 0.9808, 1.0), (-3.639, -2.219, 1.0), (-3.639, -2.219, -1.0), (-3.744, -2.16, -1.0), (-3.744, -2.16, 1.0), (-3.628, -2.369, 1.0), (-3.628, -2.369, -1.0), (-3.735, -2.488, -1.0), (-3.735, -2.488, 1.0), (-2.136, -2.369, 1.0), (-2.136, -2.369, -1.0), (-2.136, -2.488, -1.0), (-2.136, -2.488, 1.0)], [], [(0, 1, 3, 2), (2, 3, 5, 4), (4, 5, 7, 6), (6, 7, 9, 8), (8, 9, 11, 10), (10, 11, 13, 12), (12, 13, 15, 14), (14, 15, 17, 16), (16, 17, 19, 18), (18, 19, 21, 20), (20, 21, 23, 22), (22, 23, 25, 24), (24, 25, 27, 26), (26, 27, 29, 28), (28, 29, 31, 30), (30, 31, 33, 32), (32, 33, 35, 34), (34, 35, 37, 36), (36, 37, 39, 38), (38, 39, 41, 40), (40, 41, 43, 42), (42, 43, 45, 44), (44, 45, 47, 46), (46, 47, 49, 48), (48, 49, 51, 50), (50, 51, 53, 52), (53, 55, 67, 64), (54, 55, 57, 56), (56, 57, 59, 58), (58, 59, 61, 60), (3, 1, 63, 61, 59, 57, 55, 53, 51, 49, 47, 45, 43, 41, 39, 37, 35, 33, 31, 29, 27, 25, 23, 21, 19, 17, 15, 13, 11, 9, 7, 5), (60, 61, 63, 62), (62, 63, 1, 0), (0, 2, 4, 6, 8, 10, 12, 14, 16, 18, 20, 22, 24, 26, 28, 30, 32, 34, 36, 38, 40, 42, 44, 46, 48, 50, 52, 54, 56, 58, 60, 62), (64, 67, 71, 68), (52, 53, 64, 65), (55, 54, 66, 67), (54, 52, 65, 66), (68, 71, 75, 72), (65, 64, 68, 69), (67, 66, 70, 71), (66, 65, 69, 70), (73, 72, 75, 74), (69, 68, 72, 73), (71, 70, 74, 75), (70, 69, 73, 74)])
_uv = me_cylinder.uv_layers.new(name='UVMap')
_uv.uv.foreach_set('vector', [1.0, 0.5, 1.0, 1.0, 0.9688, 1.0, 0.9688, 0.5, 0.9688, 0.5, 0.9688, 1.0, 0.9375, 1.0, 0.9375, 0.5, 0.9375, 0.5, 0.9375, 1.0, 0.9062, 1.0, 0.9062, 0.5, 0.9062, 0.5, 0.9062, 1.0, 0.875, 1.0, 0.875, 0.5, 0.875, 0.5, 0.875, 1.0, 0.8438, 1.0, 0.8438, 0.5, 0.8438, 0.5, 0.8438, 1.0, 0.8125, 1.0, 0.8125, 0.5, 0.8125, 0.5, 0.8125, 1.0, 0.7812, 1.0, 0.7812, 0.5, 0.7812, 0.5, 0.7812, 1.0, 0.75, 1.0, 0.75, 0.5, 0.75, 0.5, 0.75, 1.0, 0.7188, 1.0, 0.7188, 0.5, 0.7188, 0.5, 0.7188, 1.0, 0.6875, 1.0, 0.6875, 0.5, 0.6875, 0.5, 0.6875, 1.0, 0.6562, 1.0, 0.6562, 0.5, 0.6562, 0.5, 0.6562, 1.0, 0.625, 1.0, 0.625, 0.5, 0.625, 0.5, 0.625, 1.0, 0.5938, 1.0, 0.5938, 0.5, 0.5938, 0.5, 0.5938, 1.0, 0.5625, 1.0, 0.5625, 0.5, 0.5625, 0.5, 0.5625, 1.0, 0.5312, 1.0, 0.5312, 0.5, 0.5312, 0.5, 0.5312, 1.0, 0.5, 1.0, 0.5, 0.5, 0.5, 0.5, 0.5, 1.0, 0.4688, 1.0, 0.4688, 0.5, 0.4688, 0.5, 0.4688, 1.0, 0.4375, 1.0, 0.4375, 0.5, 0.4375, 0.5, 0.4375, 1.0, 0.4062, 1.0, 0.4062, 0.5, 0.4062, 0.5, 0.4062, 1.0, 0.375, 1.0, 0.375, 0.5, 0.375, 0.5, 0.375, 1.0, 0.3438, 1.0, 0.3438, 0.5, 0.3438, 0.5, 0.3438, 1.0, 0.3125, 1.0, 0.3125, 0.5, 0.3125, 0.5, 0.3125, 1.0, 0.2812, 1.0, 0.2812, 0.5, 0.2812, 0.5, 0.2812, 1.0, 0.25, 1.0, 0.25, 0.5, 0.25, 0.5, 0.25, 1.0, 0.2188, 1.0, 0.2188, 0.5, 0.2188, 0.5, 0.2188, 1.0, 0.1875, 1.0, 0.1875, 0.5, 0.02827, 0.3418, 0.05045, 0.3833, 0.05045, 0.3833, 0.02827, 0.3418, 0.1562, 0.5, 0.1562, 1.0, 0.125, 1.0, 0.125, 0.5, 0.125, 0.5, 0.125, 1.0, 0.09375, 1.0, 0.09375, 0.5, 0.09375, 0.5, 0.09375, 1.0, 0.0625, 1.0, 0.0625, 0.5, 0.2968, 0.4854, 0.25, 0.49, 0.2032, 0.4854, 0.1582, 0.4717, 0.1167, 0.4496, 0.08029, 0.4197, 0.05045, 0.3833, 0.02827, 0.3418, 0.01461, 0.2968, 0.01, 0.25, 0.01461, 0.2032, 0.02827, 0.1582, 0.05045, 0.1167, 0.08029, 0.08029, 0.1167, 0.05045, 0.1582, 0.02827, 0.2032, 0.01461, 0.25, 0.01, 0.2968, 0.01461, 0.3418, 0.02827, 0.3833, 0.05045, 0.4197, 0.08029, 0.4496, 0.1167, 0.4717, 0.1582, 0.4854, 0.2032, 0.49, 0.25, 0.4854, 0.2968, 0.4717, 0.3418, 0.4496, 0.3833, 0.4197, 0.4197, 0.3833, 0.4496, 0.3418, 0.4717, 0.0625, 0.5, 0.0625, 1.0, 0.03125, 1.0, 0.03125, 0.5, 0.03125, 0.5, 0.03125, 1.0, 0.0, 1.0, 0.0, 0.5, 0.75, 0.49, 0.7968, 0.4854, 0.8418, 0.4717, 0.8833, 0.4496, 0.9197, 0.4197, 0.9496, 0.3833, 0.9717, 0.3418, 0.9854, 0.2968, 0.99, 0.25, 0.9854, 0.2032, 0.9717, 0.1582, 0.9496, 0.1167, 0.9197, 0.08029, 0.8833, 0.05045, 0.8418, 0.02827, 0.7968, 0.01461, 0.75, 0.01, 0.7032, 0.01461, 0.6582, 0.02827, 0.6167, 0.05045, 0.5803, 0.08029, 0.5504, 0.1167, 0.5283, 0.1582, 0.5146, 0.2032, 0.51, 0.25, 0.5146, 0.2968, 0.5283, 0.3418, 0.5504, 0.3833, 0.5803, 0.4197, 0.6167, 0.4496, 0.6582, 0.4717, 0.7032, 0.4854, 0.02827, 0.3418, 0.05045, 0.3833, 0.05045, 0.3833, 0.02827, 0.3418, 0.1875, 0.5, 0.1875, 1.0, 0.1875, 1.0, 0.1875, 0.5, 0.1562, 1.0, 0.1562, 0.5, 0.1562, 0.5, 0.1562, 1.0, 0.5504, 0.3833, 0.5283, 0.3418, 0.5283, 0.3418, 0.5504, 0.3833, 0.02827, 0.3418, 0.05045, 0.3833, 0.05045, 0.3833, 0.02827, 0.3418, 0.1875, 0.5, 0.1875, 1.0, 0.1875, 1.0, 0.1875, 0.5, 0.1562, 1.0, 0.1562, 0.5, 0.1562, 0.5, 0.1562, 1.0, 0.5504, 0.3833, 0.5283, 0.3418, 0.5283, 0.3418, 0.5504, 0.3833, 0.1875, 0.5, 0.1875, 1.0, 0.1562, 1.0, 0.1562, 0.5, 0.1875, 0.5, 0.1875, 1.0, 0.1875, 1.0, 0.1875, 0.5, 0.1562, 1.0, 0.1562, 0.5, 0.1562, 0.5, 0.1562, 1.0, 0.5504, 0.3833, 0.5283, 0.3418, 0.5283, 0.3418, 0.5504, 0.3833])
me_cylinder.update()
me_cube_006 = bpy.data.meshes.new('Cube.006')
me_cube_006.from_pydata([(-1.0, -0.5, -2.384e-07), (-1.0, -0.5, 1.0), (-1.0, 0.5, -2.384e-07), (-1.0, 0.5, 1.0), (1.0, -0.5, -2.384e-07), (1.0, -0.5, 1.0), (1.0, 0.5, -2.384e-07), (1.0, 0.5, 1.0), (2.0, 0.5, 1.0), (2.0, -0.5, 1.0), (1.0, 0.5, 3.0), (1.0, -0.5, 3.0), (2.0, 0.5, 3.0), (1.0, 0.5, 4.0), (1.0, -0.5, 4.0), (2.0, -0.5, 3.0), (1.788e-07, 0.5, 4.0), (1.788e-07, -0.5, 4.0), (1.0, 0.5, 7.0), (1.0, -0.5, 7.0), (1.788e-07, 0.5, 7.0), (1.788e-07, -0.5, 7.0), (-2.0, 0.5, 1.0), (-2.0, -0.5, 1.0), (-2.0, -0.5, 2.0), (-2.0, 0.5, 2.0)], [], [(1, 3, 25, 24), (2, 3, 7, 6), (7, 5, 11, 10), (4, 5, 1, 0), (2, 6, 4, 0), (7, 3, 1, 5), (6, 7, 8), (5, 4, 9), (4, 6, 8, 9), (8, 7, 10, 12), (5, 9, 15, 11), (9, 8, 12, 15), (13, 14, 15, 12), (11, 15, 14), (17, 14, 19, 21), (12, 10, 13), (13, 10, 16), (10, 11, 17, 16), (11, 14, 17), (19, 18, 20, 21), (14, 13, 18, 19), (16, 17, 21, 20), (13, 16, 20, 18), (23, 24, 25, 22), (2, 0, 23, 22), (3, 2, 22, 25), (0, 1, 24, 23)])
_uv = me_cube_006.uv_layers.new(name='UVMap')
_uv.uv.foreach_set('vector', [0.875, 0.75, 0.875, 0.5, 0.875, 0.5, 0.875, 0.75, 0.375, 0.25, 0.625, 0.25, 0.625, 0.5, 0.375, 0.5, 0.625, 0.5, 0.625, 0.75, 0.625, 0.75, 0.625, 0.5, 0.375, 0.75, 0.625, 0.75, 0.625, 1.0, 0.375, 1.0, 0.125, 0.5, 0.375, 0.5, 0.375, 0.75, 0.125, 0.75, 0.625, 0.5, 0.875, 0.5, 0.875, 0.75, 0.625, 0.75, 0.375, 0.5, 0.625, 0.5, 0.375, 0.5, 0.625, 0.75, 0.375, 0.75, 0.625, 0.75, 0.375, 0.75, 0.375, 0.5, 0.375, 0.5, 0.375, 0.75, 0.625, 0.5, 0.625, 0.5, 0.625, 0.5, 0.625, 0.5, 0.625, 0.75, 0.625, 0.75, 0.625, 0.75, 0.625, 0.75, 0.625, 0.75, 0.625, 0.5, 0.625, 0.5, 0.625, 0.75, 0.625, 0.5, 0.625, 0.75, 0.625, 0.75, 0.625, 0.5, 0.625, 0.75, 0.625, 0.75, 0.625, 0.75, 0.625, 0.75, 0.625, 0.75, 0.625, 0.75, 0.625, 0.75, 0.625, 0.5, 0.625, 0.5, 0.625, 0.5, 0.625, 0.5, 0.625, 0.5, 0.625, 0.5, 0.625, 0.5, 0.625, 0.75, 0.625, 0.75, 0.625, 0.5, 0.625, 0.75, 0.625, 0.75, 0.625, 0.75, 0.625, 0.75, 0.625, 0.5, 0.625, 0.5, 0.625, 0.75, 0.625, 0.75, 0.625, 0.5, 0.625, 0.5, 0.625, 0.75, 0.625, 0.5, 0.625, 0.75, 0.625, 0.75, 0.625, 0.5, 0.625, 0.5, 0.625, 0.5, 0.625, 0.5, 0.625, 0.5, 0.375, 0.0, 0.625, 0.0, 0.625, 0.25, 0.375, 0.25, 0.125, 0.5, 0.125, 0.75, 0.125, 0.75, 0.125, 0.5, 0.625, 0.25, 0.375, 0.25, 0.375, 0.25, 0.625, 0.25, 0.375, 1.0, 0.625, 1.0, 0.625, 1.0, 0.375, 1.0])
me_cube_006.update()

# ---- objects
ob_cube = bpy.data.objects.new('Cube', me_cube_002)
ob_cube_001 = bpy.data.objects.new('Cube.001', me_cube_003)
ob_cube_002 = bpy.data.objects.new('Cube.002', me_cube_004)
ob_gear = bpy.data.objects.new('Gear', me_gear)
ob_gear_001 = bpy.data.objects.new('Gear.001', me_gear_001)
ob_gear_003 = bpy.data.objects.new('Gear.003', me_gear_003)
ob_cube_003 = bpy.data.objects.new('Cube.003', me_cube_005)
ob_cylinder = bpy.data.objects.new('Cylinder', me_cylinder)
ob_cube_004 = bpy.data.objects.new('Cube.004', me_cube_006)

# ---- transforms, parenting, visibility, modifiers, constraints
ob_cube.location = (0.0, 0.0, 0.0)
ob_cube_001.location = (-3.5, -1.0, 1.0)
_m = ob_cube_001.modifiers.new('Bevel', 'BEVEL')
_m.width = 0.05
_m.width_pct = 0.05
_m = ob_cube_001.modifiers.new('Array', 'ARRAY')
_m.count = 19
ob_cube_002.location = (1.0, -1.0, 3.5)
_m = ob_cube_002.modifiers.new('Bevel', 'BEVEL')
_m.width = 0.05
_m.width_pct = 0.05
_m.segments = 3
_m = ob_cube_002.modifiers.new('Smooth by Angle', 'NODES')
_m.node_group = ng_smooth_by_angle
_m.use_pin_to_last = True
_m.show_group_selector = False
ob_gear.location = (1.4, 1.5, 1.0)
ob_gear.rotation_euler = (-0.5, 0.0, 0.0)
ob_gear.scale = (0.7, 0.7, 0.7)
_vg = ob_gear.vertex_groups.new(name='Tips')
_vg = ob_gear.vertex_groups.new(name='Valleys')
ob_gear_001.location = (1.0, 1.5, 1.0)
ob_gear_001.rotation_euler = (-0.5, 0.0, 0.0)
_vg = ob_gear_001.vertex_groups.new(name='Tips')
_vg = ob_gear_001.vertex_groups.new(name='Valleys')
ob_gear_003.location = (1.4, 3.1, -1.3)
ob_gear_003.rotation_euler = (0.25, 0.0, 0.0)
ob_gear_003.scale = (1.0, 1.0, 0.7)
_vg = ob_gear_003.vertex_groups.new(name='Tips')
_vg = ob_gear_003.vertex_groups.new(name='Valleys')
ob_cube_003.location = (1.0, -1.0, 1.0)
ob_cube_003.scale = (4.488, 1.1, 0.126)
ob_cylinder.location = (1.0, 1.5, 1.0)
ob_cylinder.rotation_euler = (-0.0, 1.571, 0.0)
ob_cylinder.scale = (1.1, 1.1, 0.06)
ob_cube_004.location = (1.0, -1.0, 4.9)
ob_cube_004.scale = (0.1, 0.1, 0.1)

# ---- collection membership
col_mechanical_press.objects.link(ob_cube)
col_mechanical_press.objects.link(ob_cube_001)
col_mechanical_press.objects.link(ob_cube_002)
col_mechanical_press.objects.link(ob_gear)
col_mechanical_press.objects.link(ob_gear_001)
col_mechanical_press.objects.link(ob_gear_003)
col_mechanical_press.objects.link(ob_cube_003)
col_mechanical_press.objects.link(ob_cylinder)
col_mechanical_press.objects.link(ob_cube_004)

# ---- scene / render settings (as saved in the file)
scene.frame_start = 1; scene.frame_end = 250; scene.frame_set(25)
scene.render.engine = 'BLENDER_EEVEE_NEXT'
bpy.context.view_layer.update()

# ---- added for rendering (the .blend has no active camera and no usable light): camera, sun
cam_auto = bpy.data.cameras.new('AutoCamera')
cam_auto.lens = 50.0
cam_auto.sensor_width = 36.0
cam_auto.clip_end = 1000.0
ob_auto_camera = bpy.data.objects.new('AutoCamera', cam_auto)
scene.collection.objects.link(ob_auto_camera)
ob_auto_camera.location = (15.4384, -15.4946, 12.3693)
ob_auto_camera.rotation_euler = (1.09748, -7.21219e-08, 0.694738)
scene.camera = ob_auto_camera
light_auto_sun = bpy.data.lights.new('AutoSun', 'SUN')
light_auto_sun.energy = 3.0
light_auto_sun.angle = 0.0523599
ob_auto_sun = bpy.data.objects.new('AutoSun', light_auto_sun)
scene.collection.objects.link(ob_auto_sun)
ob_auto_sun.rotation_euler = (0.872665, 0.174533, 0.523599)
bpy.context.view_layer.update()
